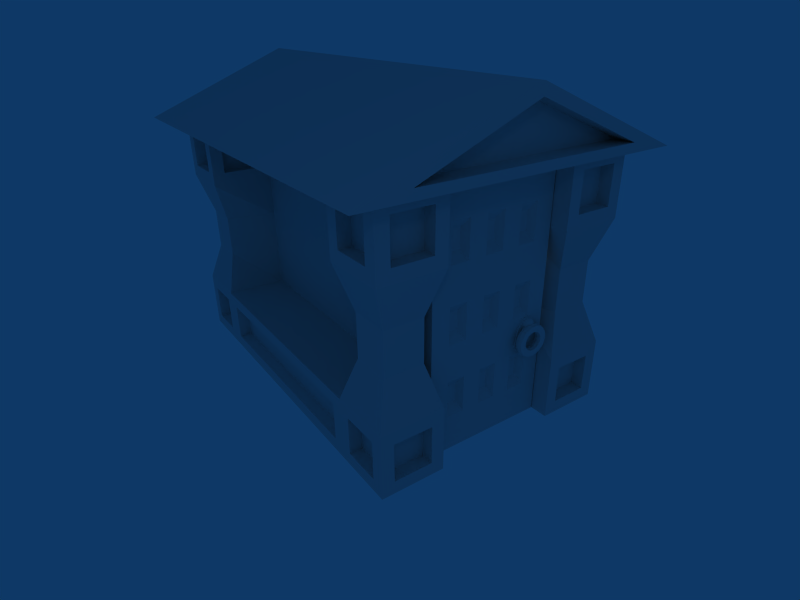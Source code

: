 # Source: mausoleum.blend  (saved by Blender 2.46.0; exported with 4.5.12 LTS)
import bpy
from mathutils import Matrix  # noqa: F401  (used for matrix-valued properties, if any)

bpy.ops.wm.read_factory_settings(use_empty=True)
scene = bpy.context.scene
scene.name = 'Scene'

# ---- collections
col_collection_1 = bpy.data.collections.new('Collection 1'); scene.collection.children.link(col_collection_1)

# ---- materials (node trees are filled in below, after node groups)
mat_material = bpy.data.materials.new('Material')
mat_material.alpha_threshold = 0.0
mat_material.roughness = 0.5
mat_material.line_color = (0.0, 0.0, 0.0, 1.0)

# ---- material node trees

# ---- world
world_world = bpy.data.worlds.new('World'); scene.world = world_world
world_world.color = (0.05656, 0.2208, 0.4)
world_world.use_sun_shadow = False
world_world.sun_shadow_jitter_overblur = 0.0
world_world.cycles.sampling_method = 'MANUAL'
world_world.cycles.sample_map_resolution = 256

# ---- cameras
cam_camera = bpy.data.cameras.new('Camera')
cam_camera.passepartout_alpha = 0.2
cam_camera.clip_end = 100.0
cam_camera.lens = 27.0
cam_camera.ortho_scale = 7.314
cam_camera.show_passepartout = False
cam_camera.show_safe_areas = True
cam_camera.dof.focus_distance = 0.0
cam_camera.dof.aperture_fstop = 128.0

# ---- lights
light_lamp = bpy.data.lights.new('Lamp', 'POINT')
light_lamp.transmission_factor = 0.0
light_lamp.energy = 300.0
light_lamp.shadow_buffer_clip_start = 0.5
light_lamp.shadow_soft_size = 1.0
light_lamp.shadow_maximum_resolution = 0.006
light_lamp.use_absolute_resolution = True
light_lamp.cycles.use_multiple_importance_sampling = False
light_spot = bpy.data.lights.new('Spot', 'POINT')
light_spot.transmission_factor = 0.0
light_spot.cutoff_distance = 30.0
light_spot.energy = 100.0
light_spot.shadow_buffer_clip_start = 1.001
light_spot.shadow_soft_size = 1.0
light_spot.shadow_maximum_resolution = 0.006
light_spot.use_absolute_resolution = True
light_spot.cycles.use_multiple_importance_sampling = False

# ---- meshes
me_cube = bpy.data.meshes.new('Cube')
me_cube.from_pydata([(-3.0, -2.0, 1.0), (-5.0, -2.0, 1.0), (-5.0, 2.384e-07, 1.0), (-3.0, -2.0, 5.0), (-5.0, -2.0, 5.0), (-5.0, 0.0, 5.0), (5.0, 0.0, 5.0), (5.0, -2.0, 5.0), (7.0, -2.0, 5.0), (7.0, -5.364e-07, 5.0), (5.0, -2.0, 1.0), (7.0, -2.0, 1.0), (7.0, -5.96e-08, 1.0), (7.0, 6.0, 1.0), (7.0, 4.0, 1.0), (5.0, 4.0, 1.0), (5.0, 6.0, 1.0), (7.0, 6.0, 5.0), (7.0, 4.0, 5.0), (5.0, 6.0, 5.0), (-5.0, 6.0, 5.0), (-5.0, 4.0, 5.0), (-3.0, 4.0, 5.0), (-3.0, 6.0, 5.0), (-5.0, 6.0, 1.0), (-5.0, 4.0, 1.0), (-3.0, 4.0, 1.0), (-3.0, 6.0, 1.0), (-3.0, 4.0, 7.0), (-3.0, 6.0, 7.0), (-5.0, 6.0, 7.0), (-5.0, 4.0, 7.0), (5.0, 6.0, 7.0), (7.0, 4.0, 7.0), (7.0, 6.0, 7.0), (7.0, -2.0, 7.0), (7.0, -5.364e-07, 7.0), (5.0, 0.0, 7.0), (5.0, -2.0, 7.0), (-5.0, -2.0, 7.0), (-5.0, 0.0, 7.0), (-3.0, -2.0, 7.0), (-3.0, 4.0, -1.0), (-3.0, 6.0, -1.0), (-5.0, 6.0, -1.0), (-5.0, 4.0, -1.0), (5.0, 4.0, -1.0), (5.0, 6.0, -1.0), (7.0, 4.0, -1.0), (7.0, 6.0, -1.0), (7.0, -2.0, -1.0), (7.0, -5.96e-08, -1.0), (5.0, 3.576e-07, -1.0), (5.0, -2.0, -1.0), (-5.0, -2.0, -1.0), (-5.0, 2.384e-07, -1.0), (-3.0, -2.0, -1.0), (-3.0, 4.768e-07, -1.0), (5.0, 4.768e-07, 1.0), (-3.0, -4.768e-07, 5.0), (-3.0, 0.0, 1.0), (5.0, 4.0, 5.0), (-3.0, -4.768e-07, 7.0), (5.0, 4.0, 7.0), (6.434, 3.98, -0.9985), (6.434, -0.01989, -0.9985), (5.634, -0.01989, -0.9985), (5.634, 3.98, -0.9985), (6.434, 3.98, 7.001), (6.434, -0.01989, 7.001), (5.634, -0.01989, 7.001), (5.634, 3.98, 7.001), (6.434, 3.409, -0.9985), (6.434, 2.837, -0.9985), (6.434, 2.266, -0.9985), (6.434, 1.694, -0.9985), (6.434, 1.123, -0.9985), (6.434, 0.5515, -0.9985), (6.434, 0.5515, 7.001), (6.434, 1.123, 7.001), (6.434, 1.694, 7.001), (6.434, 2.266, 7.001), (6.434, 2.837, 7.001), (6.434, 3.409, 7.001), (6.434, -0.01989, 5.859), (6.434, -0.01989, 4.716), (6.434, -0.01989, 3.573), (6.434, -0.01989, 2.43), (6.434, -0.01989, 1.287), (6.434, -0.01989, 0.1443), (6.434, 3.98, 0.1443), (6.434, 3.98, 1.287), (6.434, 3.98, 2.43), (6.434, 3.98, 3.573), (6.434, 3.98, 4.716), (6.434, 3.98, 5.859), (6.434, 3.409, 0.1443), (6.434, 3.409, 1.287), (6.434, 3.409, 2.43), (6.434, 3.409, 3.573), (6.434, 3.409, 4.716), (6.434, 3.409, 5.859), (6.434, 2.837, 0.1443), (6.434, 2.837, 1.287), (6.434, 2.837, 2.43), (6.434, 2.837, 3.573), (6.434, 2.837, 4.716), (6.434, 2.837, 5.859), (6.434, 2.266, 0.1443), (6.434, 2.266, 1.287), (6.434, 2.266, 2.43), (6.434, 2.266, 3.573), (6.434, 2.266, 4.716), (6.434, 2.266, 5.859), (6.434, 1.694, 0.1443), (6.434, 1.694, 1.287), (6.434, 1.694, 2.43), (6.434, 1.694, 3.573), (6.434, 1.694, 4.716), (6.434, 1.694, 5.859), (6.434, 1.123, 0.1443), (6.434, 1.123, 1.287), (6.434, 1.123, 2.43), (6.434, 1.123, 3.573), (6.434, 1.123, 4.716), (6.434, 1.123, 5.859), (6.434, 0.5515, 0.1443), (6.434, 0.5515, 1.287), (6.434, 0.5515, 2.43), (6.434, 0.5515, 3.573), (6.434, 0.5515, 4.716), (6.434, 0.5515, 5.859), (-5.666, 1.98, 9.001), (-5.666, 6.88, 7.001), (-5.666, -2.92, 7.001), (7.634, 1.98, 9.001), (7.634, 6.88, 7.001), (7.634, -2.92, 7.001), (7.634, -1.45, 7.271), (7.634, 5.41, 7.271), (7.634, 1.98, 8.671), (7.034, 1.98, 8.671), (7.034, 5.41, 7.271), (7.034, -1.45, 7.271), (-5.666, -1.46, 7.268), (-5.666, 5.42, 7.268), (-5.666, 1.98, 8.668), (-4.966, 1.98, 8.668), (-4.966, 5.42, 7.268), (-4.966, -1.46, 7.268), (7.0, -0.4, 6.6), (7.0, -1.6, 6.6), (7.0, -0.4, 5.4), (7.0, -1.6, 5.4), (7.0, 5.6, 6.6), (7.0, 4.4, 6.6), (7.0, 4.4, 5.4), (7.0, 5.6, 5.4), (7.0, 5.6, -0.6), (7.0, 4.4, -0.6), (7.0, 4.4, 0.6), (7.0, 5.6, 0.6), (7.0, -0.4, -0.6), (7.0, -1.6, -0.6), (7.0, -0.4, 0.6), (7.0, -1.6, 0.6), (5.4, -2.0, 6.6), (6.6, -2.0, 6.6), (6.6, -2.0, 5.4), (5.4, -2.0, 5.4), (5.4, -2.0, -0.6), (6.6, -2.0, -0.6), (6.6, -2.0, 0.6), (5.4, -2.0, 0.6), (-3.4, -2.0, -0.6), (-4.6, -2.0, -0.6), (-4.6, -2.0, 0.6), (-3.4, -2.0, 0.6), (-3.4, -2.0, 6.6), (-4.6, -2.0, 6.6), (-4.6, -2.0, 5.4), (-3.4, -2.0, 5.4), (-5.0, -0.4, 6.6), (-5.0, -1.6, 6.6), (-5.0, -0.4, 5.4), (-5.0, -1.6, 5.4), (-5.0, -0.4, -0.6), (-5.0, -1.6, -0.6), (-5.0, -0.4, 0.6), (-5.0, -1.6, 0.6), (-5.0, 4.4, -0.6), (-5.0, 5.6, -0.6), (-5.0, 4.4, 0.6), (-5.0, 5.6, 0.6), (-5.0, 4.4, 6.6), (-5.0, 5.6, 6.6), (-5.0, 4.4, 5.4), (-5.0, 5.6, 5.4), (-4.6, 6.0, -0.6), (-3.4, 6.0, -0.6), (-3.4, 6.0, 0.6), (-4.6, 6.0, 0.6), (-4.6, 6.0, 6.6), (-3.4, 6.0, 6.6), (-3.4, 6.0, 5.4), (-4.6, 6.0, 5.4), (6.6, 6.0, -0.6), (5.4, 6.0, -0.6), (5.4, 6.0, 0.6), (6.6, 6.0, 0.6), (6.6, 6.0, 6.6), (5.4, 6.0, 6.6), (5.4, 6.0, 5.4), (6.6, 6.0, 5.4), (6.6, 5.6, 5.4), (5.4, 5.6, 5.4), (5.4, 5.6, 6.6), (6.6, 5.6, 6.6), (6.6, 5.6, 0.6), (5.4, 5.6, 0.6), (5.4, 5.6, -0.6), (6.6, 5.6, -0.6), (-4.6, 5.6, 5.4), (-3.4, 5.6, 6.6), (-4.6, 5.6, 6.6), (-4.6, 5.6, 0.6), (-3.4, 5.6, 0.6), (-3.4, 5.6, -0.6), (-4.6, 5.6, -0.6), (-4.6, -1.6, 5.4), (-4.6, -1.6, 6.6), (-3.4, -1.6, 0.6), (-4.6, -1.6, 0.6), (-4.6, -1.6, -0.6), (-3.4, -1.6, -0.6), (5.4, -1.6, 0.6), (6.6, -1.6, 0.6), (6.6, -1.6, -0.6), (5.4, -1.6, -0.6), (5.4, -1.6, 5.4), (6.6, -1.6, 5.4), (6.6, -1.6, 6.6), (5.4, -1.6, 6.6), (6.6, -0.4, 0.6), (6.6, -0.4, -0.6), (6.6, 4.4, 0.6), (6.6, 4.4, -0.6), (6.6, 4.4, 5.4), (6.6, 4.4, 6.6), (6.6, -0.4, 5.4), (6.6, -0.4, 6.6), (-4.6, 4.4, 5.4), (-4.6, 4.4, 6.6), (-4.6, 4.4, 0.6), (-4.6, 4.4, -0.6), (-4.6, -0.4, 0.6), (-4.6, -0.4, -0.6), (-3.0, -0.4, 6.6), (-3.0, -0.4, 5.4), (-3.0, -1.6, 6.6), (-3.0, -1.6, 5.4), (-3.0, 5.6, 6.6), (-3.0, 4.4, 6.6), (-3.0, 5.6, 5.4), (-3.0, 4.4, 5.4), (-3.4, 4.4, 5.4), (-3.4, 5.6, 5.4), (-3.4, 4.4, 6.6), (-3.4, -1.6, 5.4), (-3.4, -1.6, 6.6), (-3.4, -0.4, 5.4), (-3.4, -0.4, 6.6), (5.0, 4.4, 6.6), (5.0, 4.4, 5.4), (5.0, 5.6, 6.6), (5.0, 5.6, 5.4), (5.0, -1.6, 6.6), (5.0, -0.4, 6.6), (5.0, -1.6, 5.4), (5.0, -0.4, 5.4), (5.4, -0.4, 5.4), (5.4, -0.4, 6.6), (5.4, 4.4, 5.4), (5.4, 4.4, 6.6), (-4.6, 4.0, 6.6), (-3.4, 4.0, 6.6), (-3.4, 4.0, 5.4), (-4.6, 4.0, 5.4), (-3.4, -3.815e-07, 6.6), (-3.4, -3.815e-07, 5.4), (-4.6, -9.537e-08, 6.6), (-4.6, -9.537e-08, 5.4), (-4.6, -0.4, 5.4), (-4.6, -0.4, 6.6), (-3.4, -1.6, 2.333), (-3.4, -1.6, 3.667), (-4.6, -1.6, 2.32), (-4.6, -1.6, 3.66), (-4.6, -0.4, 2.333), (-4.6, -0.4, 3.667), (5.4, -1.6, 3.667), (5.4, -1.6, 2.333), (6.6, -1.6, 3.66), (6.6, -1.6, 2.32), (6.6, -0.38, 3.667), (6.6, -0.38, 2.333), (6.6, 5.6, 2.32), (6.6, 5.6, 3.66), (6.6, 4.4, 2.333), (6.6, 4.4, 3.667), (5.4, 5.6, 2.333), (5.4, 5.6, 3.667), (-4.6, 5.6, 3.66), (-4.6, 5.6, 2.32), (-4.6, 4.4, 3.667), (-4.6, 4.4, 2.333), (-3.0, 4.0, 3.667), (-3.0, 4.0, 2.333), (-3.4, 5.6, 3.667), (-3.4, 5.6, 2.333), (-3.0, -3.179e-07, 3.667), (-3.0, -1.589e-07, 2.333), (5.4, 4.0, 2.333), (5.4, 4.0, 3.667), (5.4, 1.589e-07, 3.667), (5.4, 3.179e-07, 2.333), (-2.6, -2.0, -0.6), (4.6, -2.0, -0.6), (4.6, -2.0, 0.6), (-2.6, -2.0, 0.6), (4.6, 6.0, -0.6), (-2.6, 6.0, -0.6), (-2.6, 6.0, 0.6), (4.6, 6.0, 0.6), (-2.6, -1.6, 0.6), (4.6, -1.6, 0.6), (4.6, -1.6, -0.6), (-2.6, -1.6, -0.6), (4.6, 5.6, 0.6), (-2.6, 5.6, 0.6), (-2.6, 5.6, -0.6), (4.6, 5.6, -0.6), (-5.0, 0.4, -0.6), (-5.0, 3.6, -0.6), (-5.0, 3.6, 0.6), (-5.0, 0.4, 0.6), (-4.6, 0.4, 0.6), (-4.6, 3.6, 0.6), (-4.6, 3.6, -0.6), (-4.6, 0.4, -0.6), (6.234, 0.9801, 0.4301), (6.234, 0.6944, 0.4301), (6.234, 0.6944, 1.001), (6.234, 0.9801, 1.001), (6.234, 0.9801, 5.001), (6.234, 0.6944, 5.001), (6.234, 0.6944, 5.573), (6.234, 0.9801, 5.573), (6.234, 3.266, 0.4301), (6.234, 2.98, 0.4301), (6.234, 2.98, 1.001), (6.234, 3.266, 1.001), (6.234, 3.266, 5.001), (6.234, 2.98, 5.001), (6.234, 2.98, 5.573), (6.234, 3.266, 5.573), (6.234, 0.9801, 2.716), (6.234, 0.6944, 2.716), (6.234, 0.6944, 3.287), (6.234, 0.9801, 3.287), (6.234, 2.123, 0.4301), (6.234, 1.837, 0.4301), (6.234, 1.837, 1.001), (6.234, 2.123, 1.001), (6.234, 2.123, 2.716), (6.234, 1.837, 2.716), (6.234, 1.837, 3.287), (6.234, 2.123, 3.287), (6.234, 2.123, 5.001), (6.234, 1.837, 5.001), (6.234, 1.837, 5.573), (6.234, 2.123, 5.573), (6.234, 3.266, 2.716), (6.234, 2.98, 2.716), (6.234, 2.98, 3.287), (6.234, 3.266, 3.287), (6.578, 3.731, 2.117), (6.578, 3.858, 1.898), (6.578, 3.858, 1.644), (6.578, 3.731, 1.424), (6.578, 3.512, 1.298), (6.578, 3.258, 1.298), (6.578, 3.038, 1.424), (6.578, 2.911, 1.644), (6.578, 2.911, 1.898), (6.578, 3.038, 2.117), (6.578, 3.258, 2.244), (6.578, 3.512, 2.244), (6.774, 3.731, 2.117), (6.774, 3.858, 1.898), (6.774, 3.858, 1.644), (6.774, 3.731, 1.424), (6.774, 3.512, 1.298), (6.774, 3.258, 1.298), (6.774, 3.038, 1.424), (6.774, 2.911, 1.644), (6.774, 2.911, 1.898), (6.774, 3.038, 2.117), (6.774, 3.258, 2.244), (6.774, 3.512, 2.244), (6.774, 3.593, 1.979), (6.774, 3.461, 2.055), (6.774, 3.309, 2.055), (6.774, 3.177, 1.979), (6.774, 3.101, 1.695), (6.774, 3.309, 1.487), (6.774, 3.461, 1.487), (6.774, 3.593, 1.563), (6.774, 3.669, 1.695), (6.774, 3.669, 1.847), (6.578, 3.593, 1.979), (6.578, 3.669, 1.847), (6.578, 3.669, 1.695), (6.578, 3.461, 1.487), (6.578, 3.309, 1.487), (6.578, 3.177, 1.563), (6.578, 3.101, 1.695), (6.578, 3.101, 1.847), (6.578, 3.177, 1.979), (6.578, 3.309, 2.055), (6.578, 3.461, 2.055), (6.578, 3.593, 1.563), (6.774, 3.177, 1.563), (6.774, 3.101, 1.847), (6.569, 3.802, 2.012), (6.784, 3.802, 2.012), (6.569, 3.867, 1.771), (6.784, 3.867, 1.771), (6.569, 3.802, 1.53), (6.784, 3.802, 1.53), (6.569, 3.626, 1.353), (6.784, 3.626, 1.353), (6.569, 3.385, 1.289), (6.784, 3.385, 1.289), (6.569, 3.144, 1.353), (6.784, 3.144, 1.353), (6.569, 2.967, 1.53), (6.784, 2.967, 1.53), (6.569, 2.902, 1.771), (6.784, 2.902, 1.771), (6.569, 2.967, 2.012), (6.784, 2.967, 2.012), (6.569, 3.144, 2.188), (6.784, 3.144, 2.188), (6.569, 3.385, 2.253), (6.784, 3.385, 2.253), (6.569, 3.626, 2.188), (6.784, 3.626, 2.188), (6.676, 3.886, 1.905), (6.676, 3.751, 2.138), (6.676, 3.886, 1.637), (6.676, 3.751, 1.404), (6.676, 3.519, 1.27), (6.676, 3.25, 1.27), (6.676, 3.018, 1.404), (6.676, 2.884, 1.637), (6.676, 2.884, 1.905), (6.676, 3.018, 2.138), (6.676, 3.25, 2.272), (6.676, 3.519, 2.272), (6.803, 3.486, 2.149), (6.769, 3.529, 2.021), (6.803, 3.662, 2.048), (6.803, 3.283, 2.149), (6.769, 3.385, 2.06), (6.803, 3.108, 2.048), (6.769, 3.24, 2.021), (6.803, 3.006, 1.669), (6.803, 3.283, 1.392), (6.803, 3.486, 1.392), (6.769, 3.385, 1.481), (6.803, 3.662, 1.494), (6.769, 3.529, 1.52), (6.803, 3.763, 1.669), (6.769, 3.635, 1.626), (6.803, 3.763, 1.872), (6.769, 3.674, 1.771), (6.769, 3.635, 1.915), (6.676, 3.572, 1.958), (6.584, 3.635, 1.915), (6.676, 3.641, 1.84), (6.584, 3.674, 1.771), (6.676, 3.641, 1.702), (6.676, 3.453, 1.514), (6.584, 3.385, 1.481), (6.676, 3.316, 1.514), (6.584, 3.24, 1.52), (6.584, 3.134, 1.626), (6.676, 3.128, 1.702), (6.584, 3.095, 1.771), (6.584, 3.134, 1.915), (6.676, 3.197, 1.958), (6.584, 3.24, 2.021), (6.676, 3.316, 2.027), (6.584, 3.385, 2.06), (6.676, 3.453, 2.027), (6.584, 3.529, 2.021), (6.55, 3.662, 1.494), (6.769, 3.134, 1.915), (6.769, 3.095, 1.771), (6.676, 3.128, 1.84), (6.769, 3.134, 1.626), (6.769, 3.24, 1.52), (6.676, 3.197, 1.583), (6.676, 3.572, 1.583), (6.55, 3.763, 1.872), (6.55, 3.763, 1.669), (6.584, 3.635, 1.626), (6.584, 3.529, 1.52), (6.55, 3.486, 1.392), (6.55, 3.283, 1.392), (6.55, 3.108, 1.494), (6.55, 3.006, 1.669), (6.55, 3.006, 1.872), (6.55, 3.108, 2.048), (6.55, 3.283, 2.149), (6.55, 3.486, 2.149), (6.55, 3.662, 2.048), (6.803, 3.108, 1.494), (6.803, 3.006, 1.872), (6.676, 3.829, 2.028), (6.676, 3.898, 1.771), (6.676, 3.829, 1.514), (6.676, 3.642, 1.326), (6.676, 3.385, 1.257), (6.676, 3.128, 1.326), (6.676, 2.94, 1.514), (6.676, 2.871, 1.771), (6.676, 2.94, 2.028), (6.676, 3.128, 2.216), (6.676, 3.385, 2.284), (6.676, 3.642, 2.216), (6.803, 3.574, 2.099), (6.803, 3.385, 2.149), (6.803, 3.195, 2.099), (6.803, 3.057, 1.96), (6.803, 3.006, 1.771), (6.803, 3.057, 1.581), (6.803, 3.195, 1.443), (6.803, 3.385, 1.392), (6.803, 3.574, 1.443), (6.803, 3.713, 1.581), (6.803, 3.763, 1.771), (6.803, 3.713, 1.96), (6.676, 3.615, 1.904), (6.676, 3.651, 1.771), (6.676, 3.615, 1.638), (6.676, 3.518, 1.54), (6.676, 3.385, 1.504), (6.676, 3.252, 1.54), (6.676, 3.154, 1.638), (6.676, 3.118, 1.771), (6.676, 3.154, 1.904), (6.676, 3.252, 2.002), (6.676, 3.385, 2.037), (6.676, 3.518, 2.002), (6.55, 3.574, 2.099), (6.55, 3.385, 2.149), (6.55, 3.195, 2.099), (6.55, 3.057, 1.96), (6.55, 3.006, 1.771), (6.55, 3.057, 1.581), (6.55, 3.195, 1.443), (6.55, 3.385, 1.392), (6.55, 3.574, 1.443), (6.55, 3.713, 1.581), (6.55, 3.763, 1.771), (6.55, 3.713, 1.96), (6.611, 3.243, 2.226), (6.663, 3.337, 2.246), (6.643, 3.292, 2.265), (6.611, 3.254, 2.28), (6.57, 3.225, 2.293), (6.521, 3.206, 2.3), (6.47, 3.2, 2.303), (6.47, 3.243, 2.368), (6.521, 3.248, 2.363), (6.57, 3.262, 2.349), (6.611, 3.285, 2.326), (6.643, 3.314, 2.297), (6.663, 3.348, 2.263), (6.663, 3.365, 2.274), (6.643, 3.346, 2.319), (6.611, 3.331, 2.357), (6.57, 3.318, 2.386), (6.521, 3.311, 2.405), (6.47, 3.308, 2.411), (6.47, 3.385, 2.426), (6.521, 3.385, 2.42), (6.57, 3.385, 2.4), (6.611, 3.385, 2.368), (6.643, 3.385, 2.326), (6.663, 3.385, 2.278), (6.663, 3.405, 2.274), (6.643, 3.423, 2.319), (6.611, 3.439, 2.357), (6.57, 3.451, 2.386), (6.521, 3.459, 2.405), (6.47, 3.461, 2.411), (6.47, 3.526, 2.368), (6.521, 3.521, 2.363), (6.57, 3.507, 2.349), (6.611, 3.485, 2.326), (6.643, 3.455, 2.297), (6.663, 3.421, 2.263), (6.663, 3.433, 2.246), (6.643, 3.477, 2.265), (6.611, 3.515, 2.28), (6.57, 3.545, 2.293), (6.521, 3.563, 2.3), (6.47, 3.57, 2.303), (6.47, 3.585, 2.226), (6.521, 3.578, 2.226), (6.57, 3.558, 2.226), (6.611, 3.526, 2.226), (6.643, 3.485, 2.226), (6.663, 3.436, 2.226), (6.663, 3.433, 2.207), (6.643, 3.477, 2.188), (6.611, 3.515, 2.172), (6.57, 3.545, 2.16), (6.521, 3.563, 2.152), (6.47, 3.57, 2.15), (6.47, 3.526, 2.085), (6.521, 3.521, 2.09), (6.57, 3.507, 2.104), (6.611, 3.485, 2.126), (6.643, 3.455, 2.156), (6.663, 3.421, 2.19), (6.67, 3.385, 2.226), (6.663, 3.405, 2.179), (6.643, 3.423, 2.134), (6.611, 3.439, 2.096), (6.57, 3.451, 2.066), (6.521, 3.459, 2.048), (6.47, 3.461, 2.042), (6.47, 3.385, 2.026), (6.521, 3.385, 2.033), (6.57, 3.385, 2.053), (6.611, 3.385, 2.085), (6.643, 3.385, 2.126), (6.663, 3.385, 2.175), (6.663, 3.365, 2.179), (6.643, 3.346, 2.134), (6.611, 3.331, 2.096), (6.57, 3.318, 2.066), (6.521, 3.311, 2.048), (6.47, 3.308, 2.042), (6.47, 3.243, 2.085), (6.521, 3.248, 2.09), (6.57, 3.262, 2.104), (6.611, 3.285, 2.126), (6.643, 3.314, 2.156), (6.663, 3.348, 2.19), (6.663, 3.337, 2.207), (6.643, 3.292, 2.188), (6.611, 3.254, 2.172), (6.57, 3.225, 2.16), (6.521, 3.206, 2.152), (6.47, 3.2, 2.15), (6.47, 3.185, 2.226), (6.521, 3.192, 2.226), (6.57, 3.212, 2.226), (6.643, 3.285, 2.226), (6.663, 3.333, 2.226), (6.476, 3.732, 2.076), (6.476, 3.037, 2.076), (6.476, 3.245, 2.426), (6.476, 3.525, 2.426), (6.476, 2.965, 1.566), (6.476, 3.805, 1.566), (6.476, 3.235, 1.266), (6.476, 3.535, 1.266), (6.426, 3.535, 1.266), (6.426, 3.235, 1.266), (6.426, 3.805, 1.566), (6.426, 2.965, 1.566), (6.426, 3.525, 2.426), (6.426, 3.245, 2.426), (6.426, 3.037, 2.076), (6.426, 3.732, 2.076)], [], [(61, 18, 33, 63), (9, 6, 37, 36), (29, 30, 31, 28), (34, 32, 63, 33), (36, 37, 38, 35), (62, 40, 39, 41), (14, 15, 46, 48), (58, 12, 51, 52), (43, 42, 45, 44), (49, 48, 46, 47), (51, 50, 53, 52), (57, 56, 54, 55), (52, 53, 56, 57), (58, 52, 57, 60), (60, 0, 10, 58), (46, 15, 26, 42), (47, 46, 42, 43), (15, 16, 27, 26), (45, 42, 57, 55), (42, 26, 60, 57), (26, 25, 2, 60), (6, 37, 62, 59), (59, 62, 28, 22), (22, 28, 63, 61), (66, 70, 71, 67), (74, 75, 66, 67), (64, 72, 67), (77, 65, 66), (72, 73, 67), (76, 77, 66), (73, 74, 67), (75, 76, 66), (80, 81, 71, 70), (69, 78, 70), (83, 68, 71), (78, 79, 70), (82, 83, 71), (79, 80, 70), (81, 82, 71), (95, 68, 83, 101), (94, 95, 101, 100), (93, 94, 100, 99), (92, 93, 99, 98), (91, 92, 98, 97), (90, 91, 97, 96), (64, 90, 96, 72), (101, 83, 82, 107), (99, 100, 106, 105), (97, 98, 104, 103), (72, 96, 102, 73), (107, 82, 81, 113), (106, 107, 113, 112), (105, 106, 112, 111), (104, 105, 111, 110), (103, 104, 110, 109), (102, 103, 109, 108), (73, 102, 108, 74), (113, 81, 80, 119), (111, 112, 118, 117), (109, 110, 116, 115), (74, 108, 114, 75), (119, 80, 79, 125), (118, 119, 125, 124), (117, 118, 124, 123), (116, 117, 123, 122), (115, 116, 122, 121), (114, 115, 121, 120), (75, 114, 120, 76), (125, 79, 78, 131), (123, 124, 130, 129), (121, 122, 128, 127), (76, 120, 126, 77), (131, 78, 69, 84), (130, 131, 84, 85), (129, 130, 85, 86), (128, 129, 86, 87), (127, 128, 87, 88), (126, 127, 88, 89), (77, 126, 89, 65), (87, 86, 70, 66), (65, 89, 66), (84, 69, 70), (89, 88, 66), (85, 84, 70), (88, 87, 66), (86, 85, 70), (93, 92, 67, 71), (68, 95, 71), (90, 64, 67), (95, 94, 71), (91, 90, 67), (94, 93, 71), (92, 91, 67), (28, 62, 37, 63), (63, 37, 70, 71), (132, 135, 136, 133), (133, 136, 137, 134), (134, 137, 135, 132), (135, 137, 138, 140), (137, 136, 139, 138), (136, 135, 140, 139), (139, 140, 141, 142), (138, 139, 142, 143), (140, 138, 143, 141), (141, 143, 142), (134, 132, 146, 144), (132, 133, 145, 146), (133, 134, 144, 145), (145, 144, 149, 148), (146, 145, 148, 147), (144, 146, 147, 149), (149, 147, 148), (35, 8, 153, 151), (36, 35, 151, 150), (9, 36, 150, 152), (8, 9, 152, 153), (34, 33, 155, 154), (17, 34, 154, 157), (33, 18, 156, 155), (18, 17, 157, 156), (48, 49, 158, 159), (49, 13, 161, 158), (14, 48, 159, 160), (13, 14, 160, 161), (51, 12, 164, 162), (50, 51, 162, 163), (11, 50, 163, 165), (12, 11, 165, 164), (38, 7, 169, 166), (35, 38, 166, 167), (8, 35, 167, 168), (7, 8, 168, 169), (53, 50, 171, 170), (10, 53, 170, 173), (50, 11, 172, 171), (11, 10, 173, 172), (56, 0, 177, 174), (54, 56, 174, 175), (1, 54, 175, 176), (0, 1, 176, 177), (41, 39, 179, 178), (3, 41, 178, 181), (39, 4, 180, 179), (4, 3, 181, 180), (40, 5, 184, 182), (39, 40, 182, 183), (4, 39, 183, 185), (5, 4, 185, 184), (54, 1, 189, 187), (55, 54, 187, 186), (2, 55, 186, 188), (1, 2, 188, 189), (44, 45, 190, 191), (45, 25, 192, 190), (24, 44, 191, 193), (25, 24, 193, 192), (31, 30, 195, 194), (21, 31, 194, 196), (30, 20, 197, 195), (20, 21, 196, 197), (44, 24, 201, 198), (43, 44, 198, 199), (27, 43, 199, 200), (24, 27, 200, 201), (30, 29, 203, 202), (20, 30, 202, 205), (29, 23, 204, 203), (23, 20, 205, 204), (49, 47, 207, 206), (13, 49, 206, 209), (47, 16, 208, 207), (16, 13, 209, 208), (34, 17, 213, 210), (32, 34, 210, 211), (19, 32, 211, 212), (17, 19, 212, 213), (213, 212, 215, 214), (212, 211, 216, 215), (211, 210, 217, 216), (210, 213, 214, 217), (208, 209, 218, 219), (207, 208, 219, 220), (209, 206, 221, 218), (206, 207, 220, 221), (204, 205, 222, 266), (203, 204, 266, 223), (205, 202, 224, 222), (202, 203, 223, 224), (201, 200, 226, 225), (200, 199, 227, 226), (199, 198, 228, 227), (198, 201, 225, 228), (225, 226, 227, 228), (266, 222, 224, 223), (219, 218, 221, 220), (214, 215, 216, 217), (180, 181, 268, 229), (179, 180, 229, 230), (181, 178, 269, 268), (178, 179, 230, 269), (177, 176, 232, 231), (176, 175, 233, 232), (175, 174, 234, 233), (174, 177, 231, 234), (172, 173, 235, 236), (171, 172, 236, 237), (173, 170, 238, 235), (170, 171, 237, 238), (169, 168, 240, 239), (168, 167, 241, 240), (167, 166, 242, 241), (166, 169, 239, 242), (239, 240, 241, 242), (236, 235, 238, 237), (231, 232, 233, 234), (229, 268, 269, 230), (164, 165, 236, 243), (165, 163, 237, 236), (163, 162, 244, 237), (162, 164, 243, 244), (161, 160, 245, 218), (160, 159, 246, 245), (158, 161, 218, 221), (159, 158, 221, 246), (156, 157, 214, 247), (155, 156, 247, 248), (157, 154, 217, 214), (154, 155, 248, 217), (153, 152, 249, 240), (152, 150, 250, 249), (150, 151, 241, 250), (151, 153, 240, 241), (240, 249, 250, 241), (247, 214, 217, 248), (218, 245, 246, 221), (243, 236, 237, 244), (197, 196, 251, 222), (195, 197, 222, 224), (196, 194, 252, 251), (194, 195, 224, 252), (192, 193, 225, 253), (193, 191, 228, 225), (190, 192, 253, 254), (191, 190, 254, 228), (189, 188, 255, 232), (188, 186, 256, 255), (186, 187, 233, 256), (187, 189, 232, 233), (184, 185, 229, 292), (185, 183, 230, 229), (183, 182, 293, 230), (182, 184, 292, 293), (292, 229, 230, 293), (232, 255, 256, 233), (253, 225, 228, 254), (222, 251, 252, 224), (3, 59, 258, 260), (62, 41, 259, 257), (59, 62, 257, 258), (41, 3, 260, 259), (28, 22, 264, 262), (29, 28, 262, 261), (23, 29, 261, 263), (22, 23, 263, 264), (264, 263, 266, 265), (263, 261, 223, 266), (261, 262, 267, 223), (262, 264, 265, 267), (259, 260, 268, 269), (258, 257, 271, 270), (257, 259, 269, 271), (260, 258, 270, 268), (268, 270, 271, 269), (265, 266, 223, 267), (19, 61, 273, 275), (63, 32, 274, 272), (61, 63, 272, 273), (32, 19, 275, 274), (38, 37, 277, 276), (7, 38, 276, 278), (37, 6, 279, 277), (6, 7, 278, 279), (279, 278, 239, 280), (277, 279, 280, 281), (278, 276, 242, 239), (276, 277, 281, 242), (274, 275, 215, 216), (273, 272, 283, 282), (272, 274, 216, 283), (275, 273, 282, 215), (215, 282, 283, 216), (280, 239, 242, 281), (31, 21, 287, 284), (28, 31, 284, 285), (22, 28, 285, 286), (21, 22, 286, 287), (287, 286, 265, 251), (286, 285, 267, 265), (285, 284, 252, 267), (284, 287, 251, 252), (251, 265, 267, 252), (59, 5, 291, 289), (40, 62, 288, 290), (62, 59, 289, 288), (5, 40, 290, 291), (291, 290, 293, 292), (288, 289, 270, 271), (290, 288, 271, 293), (289, 291, 292, 270), (270, 292, 293, 271), (294, 0, 60, 321), (321, 320, 295, 294), (320, 59, 3, 295), (0, 294, 296, 1), (294, 295, 297, 296), (295, 3, 4, 297), (1, 296, 298, 2), (296, 297, 299, 298), (297, 4, 5, 299), (59, 320, 299, 5), (320, 321, 298, 299), (321, 60, 2, 298), (9, 304, 324, 6), (304, 305, 325, 324), (305, 12, 58, 325), (10, 301, 325, 58), (301, 300, 324, 325), (300, 7, 6, 324), (11, 303, 301, 10), (303, 302, 300, 301), (302, 8, 7, 300), (12, 305, 303, 11), (305, 304, 302, 303), (304, 9, 8, 302), (13, 306, 308, 14), (306, 307, 309, 308), (307, 17, 18, 309), (14, 308, 322, 15), (308, 309, 323, 322), (309, 18, 61, 323), (15, 322, 310, 16), (322, 323, 311, 310), (323, 61, 19, 311), (17, 307, 311, 19), (307, 306, 310, 311), (306, 13, 16, 310), (23, 318, 312, 20), (318, 319, 313, 312), (319, 27, 24, 313), (25, 315, 313, 24), (315, 314, 312, 313), (314, 21, 20, 312), (26, 317, 315, 25), (317, 316, 314, 315), (316, 22, 21, 314), (27, 319, 317, 26), (319, 318, 316, 317), (318, 23, 22, 316), (60, 58, 325, 321), (321, 325, 324, 320), (320, 324, 6, 59), (26, 60, 321, 317), (317, 321, 320, 316), (316, 320, 59, 22), (22, 61, 323, 316), (316, 323, 322, 317), (317, 322, 15, 26), (56, 53, 327, 326), (10, 0, 329, 328), (0, 56, 326, 329), (53, 10, 328, 327), (47, 43, 331, 330), (27, 16, 333, 332), (16, 47, 330, 333), (43, 27, 332, 331), (327, 328, 335, 336), (329, 326, 337, 334), (328, 329, 334, 335), (326, 327, 336, 337), (336, 335, 334, 337), (331, 332, 339, 340), (333, 330, 341, 338), (332, 333, 338, 339), (330, 331, 340, 341), (338, 341, 340, 339), (2, 25, 344, 345), (45, 55, 342, 343), (55, 2, 345, 342), (25, 45, 343, 344), (344, 343, 348, 347), (342, 345, 346, 349), (343, 342, 349, 348), (345, 344, 347, 346), (347, 348, 349, 346), (126, 120, 350, 351), (127, 126, 351, 352), (121, 127, 352, 353), (130, 124, 354, 355), (131, 130, 355, 356), (125, 131, 356, 357), (120, 121, 353, 350), (124, 125, 357, 354), (102, 96, 358, 359), (103, 102, 359, 360), (97, 103, 360, 361), (106, 100, 362, 363), (107, 106, 363, 364), (101, 107, 364, 365), (96, 97, 361, 358), (100, 101, 365, 362), (350, 353, 352, 351), (354, 357, 356, 355), (358, 361, 360, 359), (362, 365, 364, 363), (128, 122, 366, 367), (129, 128, 367, 368), (123, 129, 368, 369), (122, 123, 369, 366), (114, 108, 370, 371), (115, 114, 371, 372), (109, 115, 372, 373), (116, 110, 374, 375), (117, 116, 375, 376), (111, 117, 376, 377), (118, 112, 378, 379), (119, 118, 379, 380), (113, 119, 380, 381), (108, 109, 373, 370), (110, 111, 377, 374), (112, 113, 381, 378), (104, 98, 382, 383), (105, 104, 383, 384), (99, 105, 384, 385), (98, 99, 385, 382), (366, 369, 368, 367), (370, 373, 372, 371), (374, 377, 376, 375), (378, 381, 380, 379), (382, 385, 384, 383), (459, 398, 435, 530), (386, 459, 530, 434), (530, 435, 399, 458), (434, 530, 458, 387), (458, 399, 437, 531), (387, 458, 531, 436), (531, 437, 400, 460), (436, 531, 460, 388), (460, 400, 439, 532), (388, 460, 532, 438), (532, 439, 401, 461), (438, 532, 461, 389), (461, 401, 441, 533), (389, 461, 533, 440), (533, 441, 402, 462), (440, 533, 462, 390), (462, 402, 443, 534), (390, 462, 534, 442), (534, 443, 403, 463), (442, 534, 463, 391), (463, 403, 445, 535), (391, 463, 535, 444), (535, 445, 404, 464), (444, 535, 464, 392), (464, 404, 447, 536), (392, 464, 536, 446), (536, 447, 405, 465), (446, 536, 465, 393), (465, 405, 449, 537), (393, 465, 537, 448), (537, 449, 406, 466), (448, 537, 466, 394), (466, 406, 451, 538), (394, 466, 538, 450), (538, 451, 407, 467), (450, 538, 467, 395), (467, 407, 453, 539), (395, 467, 539, 452), (539, 453, 408, 468), (452, 539, 468, 396), (468, 408, 455, 540), (396, 468, 540, 454), (540, 455, 409, 469), (454, 540, 469, 397), (469, 409, 457, 541), (397, 469, 541, 456), (541, 457, 398, 459), (456, 541, 459, 386), (457, 409, 470, 542), (398, 457, 542, 472), (542, 470, 411, 471), (472, 542, 471, 410), (455, 408, 473, 543), (409, 455, 543, 470), (543, 473, 412, 474), (470, 543, 474, 411), (453, 407, 475, 544), (408, 453, 544, 473), (544, 475, 413, 476), (473, 544, 476, 412), (451, 406, 529, 545), (407, 451, 545, 475), (545, 529, 433, 508), (475, 545, 508, 413), (449, 405, 477, 546), (406, 449, 546, 529), (546, 477, 414, 509), (529, 546, 509, 433), (447, 404, 528, 547), (405, 447, 547, 477), (547, 528, 432, 511), (477, 547, 511, 414), (445, 403, 478, 548), (404, 445, 548, 528), (548, 478, 415, 512), (528, 548, 512, 432), (443, 402, 479, 549), (403, 443, 549, 478), (549, 479, 416, 480), (478, 549, 480, 415), (441, 401, 481, 550), (402, 441, 550, 479), (550, 481, 417, 482), (479, 550, 482, 416), (439, 400, 483, 551), (401, 439, 551, 481), (551, 483, 418, 484), (481, 551, 484, 417), (437, 399, 485, 552), (400, 437, 552, 483), (552, 485, 419, 486), (483, 552, 486, 418), (435, 398, 472, 553), (399, 435, 553, 485), (553, 472, 410, 487), (485, 553, 487, 419), (487, 410, 488, 554), (419, 487, 554, 490), (554, 488, 420, 489), (490, 554, 489, 421), (486, 419, 490, 555), (418, 486, 555, 492), (555, 490, 421, 491), (492, 555, 491, 422), (484, 418, 492, 556), (417, 484, 556, 514), (556, 492, 422, 517), (514, 556, 517, 431), (482, 417, 514, 557), (416, 482, 557, 493), (557, 514, 431, 518), (493, 557, 518, 423), (480, 416, 493, 558), (415, 480, 558, 495), (558, 493, 423, 494), (495, 558, 494, 424), (512, 415, 495, 559), (432, 512, 559, 513), (559, 495, 424, 496), (513, 559, 496, 425), (511, 432, 513, 560), (414, 511, 560, 498), (560, 513, 425, 497), (498, 560, 497, 426), (509, 414, 498, 561), (433, 509, 561, 510), (561, 498, 426, 499), (510, 561, 499, 427), (508, 433, 510, 562), (413, 508, 562, 501), (562, 510, 427, 500), (501, 562, 500, 428), (476, 413, 501, 563), (412, 476, 563, 503), (563, 501, 428, 502), (503, 563, 502, 429), (474, 412, 503, 564), (411, 474, 564, 505), (564, 503, 429, 504), (505, 564, 504, 430), (471, 411, 505, 565), (410, 471, 565, 488), (565, 505, 430, 506), (488, 565, 506, 420), (456, 386, 527, 566), (397, 456, 566, 526), (566, 527, 420, 506), (526, 566, 506, 430), (454, 397, 526, 567), (396, 454, 567, 525), (567, 526, 430, 504), (525, 567, 504, 429), (452, 396, 525, 568), (395, 452, 568, 524), (568, 525, 429, 502), (524, 568, 502, 428), (450, 395, 524, 569), (394, 450, 569, 523), (569, 524, 428, 500), (523, 569, 500, 427), (448, 394, 523, 570), (393, 448, 570, 522), (570, 523, 427, 499), (522, 570, 499, 426), (446, 393, 522, 571), (392, 446, 571, 521), (571, 522, 426, 497), (521, 571, 497, 425), (444, 392, 521, 572), (391, 444, 572, 520), (572, 521, 425, 496), (520, 572, 496, 424), (442, 391, 520, 573), (390, 442, 573, 519), (573, 520, 424, 494), (519, 573, 494, 423), (440, 390, 519, 574), (389, 440, 574, 507), (574, 519, 423, 518), (507, 574, 518, 431), (438, 389, 507, 575), (388, 438, 575, 516), (575, 507, 431, 517), (516, 575, 517, 422), (436, 388, 516, 576), (387, 436, 576, 515), (576, 516, 422, 491), (515, 576, 491, 421), (434, 387, 515, 577), (386, 434, 577, 527), (577, 515, 421, 489), (527, 577, 489, 420), (639, 579, 674), (674, 579, 580, 673), (673, 580, 581, 578), (578, 581, 582, 672), (672, 582, 583, 671), (671, 583, 584, 670), (583, 586, 585, 584), (582, 587, 586, 583), (581, 588, 587, 582), (580, 589, 588, 581), (579, 590, 589, 580), (639, 590, 579), (639, 591, 590), (590, 591, 592, 589), (589, 592, 593, 588), (588, 593, 594, 587), (587, 594, 595, 586), (586, 595, 596, 585), (595, 598, 597, 596), (594, 599, 598, 595), (593, 600, 599, 594), (592, 601, 600, 593), (591, 602, 601, 592), (639, 602, 591), (639, 603, 602), (602, 603, 604, 601), (601, 604, 605, 600), (600, 605, 606, 599), (599, 606, 607, 598), (598, 607, 608, 597), (607, 610, 609, 608), (606, 611, 610, 607), (605, 612, 611, 606), (604, 613, 612, 605), (603, 614, 613, 604), (639, 614, 603), (639, 615, 614), (614, 615, 616, 613), (613, 616, 617, 612), (612, 617, 618, 611), (611, 618, 619, 610), (610, 619, 620, 609), (619, 622, 621, 620), (618, 623, 622, 619), (617, 624, 623, 618), (616, 625, 624, 617), (615, 626, 625, 616), (639, 626, 615), (639, 627, 626), (626, 627, 628, 625), (625, 628, 629, 624), (624, 629, 630, 623), (623, 630, 631, 622), (622, 631, 632, 621), (631, 634, 633, 632), (630, 635, 634, 631), (629, 636, 635, 630), (628, 637, 636, 629), (627, 638, 637, 628), (639, 638, 627), (639, 640, 638), (638, 640, 641, 637), (637, 641, 642, 636), (636, 642, 643, 635), (635, 643, 644, 634), (634, 644, 645, 633), (644, 647, 646, 645), (643, 648, 647, 644), (642, 649, 648, 643), (641, 650, 649, 642), (640, 651, 650, 641), (639, 651, 640), (639, 652, 651), (651, 652, 653, 650), (650, 653, 654, 649), (649, 654, 655, 648), (648, 655, 656, 647), (647, 656, 657, 646), (656, 659, 658, 657), (655, 660, 659, 656), (654, 661, 660, 655), (653, 662, 661, 654), (652, 663, 662, 653), (639, 663, 652), (639, 664, 663), (663, 664, 665, 662), (662, 665, 666, 661), (661, 666, 667, 660), (660, 667, 668, 659), (659, 668, 669, 658), (668, 671, 670, 669), (667, 672, 671, 668), (666, 578, 672, 667), (665, 673, 578, 666), (664, 674, 673, 665), (639, 674, 664), (677, 676, 675, 678), (675, 676, 679, 680), (680, 679, 681, 682), (680, 682, 683, 685), (682, 681, 684, 683), (681, 679, 686, 684), (675, 680, 685, 690), (679, 676, 689, 686), (677, 678, 687, 688), (678, 675, 690, 687), (676, 677, 688, 689), (690, 689, 688, 687), (686, 689, 690, 685), (684, 686, 685, 683)])
_uv = me_cube.uv_layers.new(name='UVTex')
_uv.uv.foreach_set('vector', [0.4891, -2.678, 0.4386, -2.592, 0.4361, -2.732, 0.4368, -3.011, 0.4389, 2.968, 0.4891, 2.997, 0.4605, 3.524, 0.4358, 3.114, 0.06996, -1.336, 0.07108, -1.271, 0.06473, -1.231, 0.03797, -1.369, 0.4256, -2.718, 0.4207, -2.782, 0.4368, -3.011, 0.4361, -2.732, 0.4358, 3.114, 0.4605, 3.524, 0.4209, 3.214, 0.4243, 3.123, 0.02058, 1.431, 0.04623, 1.279, 0.05269, 1.319, 0.05231, 1.386, 0.4026, -1.881, 0.4343, -1.575, 0.3819, -1.521, 0.3856, -1.763, 0.4355, 1.895, 0.398, 2.192, 0.3799, 2.046, 0.3818, 1.822, 0.2591, -0.9183, 0.2776, -0.3977, 0.2136, -0.311, 0.2128, -0.702, 0.3711, -1.812, 0.3856, -1.763, 0.3819, -1.521, 0.3461, -1.69, 0.3799, 2.046, 0.3655, 2.108, 0.3409, 1.941, 0.3818, 1.822, 0.2739, 0.6705, 0.2445, 1.138, 0.204, 0.8645, 0.2059, 0.4894, 0.3818, 1.822, 0.3409, 1.941, 0.2445, 1.138, 0.2739, 0.6705, 0.4355, 1.895, 0.3818, 1.822, 0.2739, 0.6705, 0.3327, 0.544, 0.1548, 1.826, 0.1814, 1.503, 0.3018, 2.419, 0.2704, 2.741, 0.3819, -1.521, 0.4343, -1.575, 0.3279, -0.2879, 0.2776, -0.3977, 0.3461, -1.69, 0.3819, -1.521, 0.2776, -0.3977, 0.2591, -0.9183, 0.2969, -2.43, 0.3206, -2.104, 0.2003, -1.372, 0.1806, -1.734, 0.2136, -0.311, 0.2776, -0.3977, 0.2739, 0.6705, 0.2059, 0.4894, 0.2776, -0.3977, 0.3279, -0.2879, 0.3327, 0.544, 0.2739, 0.6705, 0.08871, -0.3432, 0.145, -0.4163, 0.1379, 0.5066, 0.08059, 0.3604, 0.1288, -0.02346, 0.1903, -0.02346, 0.1903, 1.315, 0.1288, 1.315, 0.1903, 1.65, 0.1903, 1.315, 0.3133, 1.315, 0.3133, 1.65, 0.2075, 1.2, 0.07835, 1.2, 0.07835, -0.1379, 0.2075, -0.1379, 0.7421, 0.2184, 0.7329, 0.8411, 0.6415, 0.8168, 0.6506, 0.1884, 0.6998, 0.5609, 0.7219, 0.5795, 0.7516, 0.6723, 0.6602, 0.6423, 0.6512, 0.6042, 0.6654, 0.5798, 0.6602, 0.6423, 0.75, 0.6167, 0.7602, 0.6446, 0.7516, 0.6723, 0.6654, 0.5798, 0.6818, 0.5681, 0.6602, 0.6423, 0.7368, 0.5967, 0.75, 0.6167, 0.7516, 0.6723, 0.6818, 0.5681, 0.6998, 0.5609, 0.6602, 0.6423, 0.7219, 0.5795, 0.7368, 0.5967, 0.7516, 0.6723, 0.2962, 1.636, 0.2739, 1.64, 0.2391, 1.538, 0.3304, 1.562, 0.3388, 1.597, 0.3259, 1.618, 0.3304, 1.562, 0.2413, 1.599, 0.23, 1.568, 0.2391, 1.538, 0.3259, 1.618, 0.3117, 1.629, 0.3304, 1.562, 0.2565, 1.622, 0.2413, 1.599, 0.2391, 1.538, 0.3117, 1.629, 0.2962, 1.636, 0.3304, 1.562, 0.2739, 1.64, 0.2565, 1.622, 0.2391, 1.538, 0.8675, 1.155, 0.8657, 1.422, 0.8153, 1.419, 0.8197, 1.151, 0.8666, 0.9084, 0.8675, 1.155, 0.8197, 1.151, 0.8182, 0.9094, 0.8676, 0.642, 0.8666, 0.9084, 0.8182, 0.9094, 0.8208, 0.6384, 0.8678, 0.3974, 0.8676, 0.642, 0.8208, 0.6384, 0.8195, 0.3971, 0.8701, 0.1311, 0.8678, 0.3974, 0.8195, 0.3971, 0.8224, 0.1258, 0.8723, -0.1213, 0.8701, 0.1311, 0.8224, 0.1258, 0.8235, -0.1209, 0.8717, -0.397, 0.8723, -0.1213, 0.8235, -0.1209, 0.8213, -0.3955, 0.8197, 1.151, 0.8153, 1.419, 0.7651, 1.418, 0.7651, 1.151, 0.8208, 0.6384, 0.8182, 0.9094, 0.7661, 0.9107, 0.7657, 0.6395, 0.8224, 0.1258, 0.8195, 0.3971, 0.7673, 0.3977, 0.7679, 0.1235, 0.8213, -0.3955, 0.8235, -0.1209, 0.7688, -0.1217, 0.7694, -0.3964, 0.7651, 1.151, 0.7651, 1.418, 0.7164, 1.416, 0.7184, 1.151, 0.7661, 0.9107, 0.7651, 1.151, 0.7184, 1.151, 0.7198, 0.9121, 0.7657, 0.6395, 0.7661, 0.9107, 0.7198, 0.9121, 0.7189, 0.6395, 0.7673, 0.3977, 0.7657, 0.6395, 0.7189, 0.6395, 0.721, 0.3983, 0.7679, 0.1235, 0.7673, 0.3977, 0.721, 0.3983, 0.7197, 0.124, 0.7688, -0.1217, 0.7679, 0.1235, 0.7197, 0.124, 0.7212, -0.1211, 0.7694, -0.3964, 0.7688, -0.1217, 0.7212, -0.1211, 0.7187, -0.3967, 0.7184, 1.151, 0.7164, 1.416, 0.6668, 1.414, 0.6666, 1.147, 0.7189, 0.6395, 0.7198, 0.9121, 0.6662, 0.9067, 0.6666, 0.6353, 0.7197, 0.124, 0.721, 0.3983, 0.6664, 0.3957, 0.6666, 0.1204, 0.7187, -0.3967, 0.7212, -0.1211, 0.6663, -0.1216, 0.6669, -0.3966, 0.6666, 1.147, 0.6668, 1.414, 0.6181, 1.414, 0.6194, 1.145, 0.6662, 0.9067, 0.6666, 1.147, 0.6194, 1.145, 0.6189, 0.9037, 0.6666, 0.6353, 0.6662, 0.9067, 0.6189, 0.9037, 0.6201, 0.6326, 0.6664, 0.3957, 0.6666, 0.6353, 0.6201, 0.6326, 0.6198, 0.3945, 0.6666, 0.1204, 0.6664, 0.3957, 0.6198, 0.3945, 0.6188, 0.121, 0.6663, -0.1216, 0.6666, 0.1204, 0.6188, 0.121, 0.6188, -0.1245, 0.6669, -0.3966, 0.6663, -0.1216, 0.6188, -0.1245, 0.6166, -0.397, 0.6194, 1.145, 0.6181, 1.414, 0.5679, 1.414, 0.5655, 1.146, 0.6201, 0.6326, 0.6189, 0.9037, 0.5654, 0.9031, 0.5674, 0.6338, 0.6188, 0.121, 0.6198, 0.3945, 0.5664, 0.3914, 0.5652, 0.1198, 0.6166, -0.397, 0.6188, -0.1245, 0.5642, -0.1245, 0.5652, -0.397, 0.5655, 1.146, 0.5679, 1.414, 0.5175, 1.413, 0.5177, 1.147, 0.5654, 0.9031, 0.5655, 1.146, 0.5177, 1.147, 0.5186, 0.8995, 0.5674, 0.6338, 0.5654, 0.9031, 0.5186, 0.8995, 0.5201, 0.6373, 0.5664, 0.3914, 0.5674, 0.6338, 0.5201, 0.6373, 0.5188, 0.3922, 0.5652, 0.1198, 0.5664, 0.3914, 0.5188, 0.3922, 0.517, 0.1256, 0.5642, -0.1245, 0.5652, 0.1198, 0.517, 0.1256, 0.5154, -0.1242, 0.5652, -0.397, 0.5642, -0.1245, 0.5154, -0.1242, 0.514, -0.3952, 0.3598, 1.126, 0.3597, 1.313, 0.3304, 1.562, 0.3397, 0.9394, 0.3482, 0.9117, 0.3538, 0.978, 0.3397, 0.9394, 0.3487, 1.518, 0.3388, 1.597, 0.3304, 1.562, 0.3538, 0.978, 0.357, 1.042, 0.3397, 0.9394, 0.3544, 1.432, 0.3487, 1.518, 0.3304, 1.562, 0.357, 1.042, 0.3598, 1.126, 0.3397, 0.9394, 0.3597, 1.313, 0.3544, 1.432, 0.3304, 1.562, 0.2185, 1.348, 0.2185, 1.161, 0.2482, 0.9093, 0.2391, 1.538, 0.23, 1.568, 0.2245, 1.498, 0.2391, 1.538, 0.2293, 0.955, 0.2392, 0.8712, 0.2482, 0.9093, 0.2245, 1.498, 0.2213, 1.433, 0.2391, 1.538, 0.2237, 1.042, 0.2293, 0.955, 0.2482, 0.9093, 0.2213, 1.433, 0.2185, 1.348, 0.2391, 1.538, 0.2185, 1.161, 0.2237, 1.042, 0.2482, 0.9093, 0.3133, 1.315, 0.1903, 1.315, 0.1903, -0.02346, 0.3133, -0.02346, 0.3133, -0.02346, 0.1903, -0.02346, 0.1897, -0.1295, 0.3127, -0.1295, 0.0692, 0.5395, 0.4412, 0.5395, 0.4412, 1.028, 0.0692, 1.028, 0.01738, 0.1252, 0.4876, 0.1252, 0.4876, 1.026, 0.01738, 1.026, 0.0692, 0.05096, 0.4412, 0.05096, 0.4412, 0.5395, 0.0692, 0.5395, 0.4787, 0.6804, 0.0689, 1.404, 0.1601, 1.088, 0.4309, 0.6784, 0.0689, 1.404, 0.0689, -0.2531, 0.1872, 0.2365, 0.1601, 1.088, 0.0689, -0.2531, 0.4787, 0.6804, 0.4309, 0.6784, 0.1872, 0.2365, 0.1872, 0.2365, 0.4309, 0.6784, 0.367, 0.6723, 0.2385, 0.4844, 0.1601, 1.088, 0.1872, 0.2365, 0.2385, 0.4844, 0.2731, 0.8488, 0.4309, 0.6784, 0.1601, 1.088, 0.2731, 0.8488, 0.367, 0.6723, 0.367, 0.6723, 0.2731, 0.8488, 0.2385, 0.4844, 0.3657, 1.287, 0.01634, 0.4814, 0.05742, 0.4832, 0.2651, 0.8646, 0.01634, 0.4814, 0.3657, -0.1354, 0.288, 0.1347, 0.05742, 0.4832, 0.3657, -0.1354, 0.3657, 1.287, 0.2651, 0.8646, 0.288, 0.1347, 0.288, 0.1347, 0.2651, 0.8646, 0.2233, 0.6366, 0.1945, 0.3437, 0.05742, 0.4832, 0.288, 0.1347, 0.1945, 0.3437, 0.1189, 0.4887, 0.2651, 0.8646, 0.05742, 0.4832, 0.1189, 0.4887, 0.2233, 0.6366, 0.2233, 0.6366, 0.1189, 0.4887, 0.1945, 0.3437, 0.4243, 3.123, 0.416, 3.017, 0.4221, 3.035, 0.4256, 3.104, 0.4358, 3.114, 0.4243, 3.123, 0.4256, 3.104, 0.4333, 3.096, 0.4389, 2.968, 0.4358, 3.114, 0.4333, 3.096, 0.4342, 3.011, 0.416, 3.017, 0.4389, 2.968, 0.4342, 3.011, 0.4221, 3.035, 0.4256, -2.718, 0.4361, -2.732, 0.4338, -2.708, 0.4269, -2.704, 0.4184, -2.629, 0.4256, -2.718, 0.4269, -2.704, 0.4232, -2.647, 0.4361, -2.732, 0.4386, -2.592, 0.434, -2.63, 0.4338, -2.708, 0.4386, -2.592, 0.4184, -2.629, 0.4232, -2.647, 0.434, -2.63, 0.3856, -1.763, 0.3711, -1.812, 0.3755, -1.83, 0.3849, -1.793, 0.3711, -1.812, 0.3751, -2.009, 0.3794, -1.937, 0.3755, -1.83, 0.4026, -1.881, 0.3856, -1.763, 0.3849, -1.793, 0.3944, -1.871, 0.3751, -2.009, 0.4026, -1.881, 0.3944, -1.871, 0.3794, -1.937, 0.3799, 2.046, 0.398, 2.192, 0.388, 2.178, 0.3792, 2.086, 0.3655, 2.108, 0.3799, 2.046, 0.3792, 2.086, 0.3691, 2.123, 0.3666, 2.309, 0.3655, 2.108, 0.3691, 2.123, 0.3712, 2.241, 0.398, 2.192, 0.3666, 2.309, 0.3712, 2.241, 0.388, 2.178, 0.4209, 3.214, 0.3974, 3.176, 0.4069, 3.151, 0.4188, 3.185, 0.4243, 3.123, 0.4209, 3.214, 0.4188, 3.185, 0.4217, 3.127, 0.416, 3.017, 0.4243, 3.123, 0.4217, 3.127, 0.4158, 3.066, 0.3974, 3.176, 0.416, 3.017, 0.4158, 3.066, 0.4069, 3.151, 0.3409, 1.941, 0.3655, 2.108, 0.3612, 2.126, 0.3434, 2.029, 0.3018, 2.419, 0.3409, 1.941, 0.3434, 2.029, 0.3265, 2.286, 0.3655, 2.108, 0.3666, 2.309, 0.3587, 2.259, 0.3612, 2.126, 0.3666, 2.309, 0.3018, 2.419, 0.3265, 2.286, 0.3587, 2.259, 0.2445, 1.138, 0.1814, 1.503, 0.1884, 1.321, 0.2237, 1.136, 0.204, 0.8645, 0.2445, 1.138, 0.2237, 1.136, 0.2021, 0.9448, 0.1606, 0.9854, 0.204, 0.8645, 0.2021, 0.9448, 0.1719, 1.026, 0.1814, 1.503, 0.1606, 0.9854, 0.1719, 1.026, 0.1884, 1.321, 0.05231, 1.386, 0.05269, 1.319, 0.0546, 1.33, 0.05428, 1.376, 0.06591, 1.441, 0.05231, 1.386, 0.05428, 1.376, 0.06246, 1.402, 0.05269, 1.319, 0.06577, 1.282, 0.06241, 1.32, 0.0546, 1.33, 0.06577, 1.282, 0.06591, 1.441, 0.06246, 1.402, 0.06241, 1.32, 0.04623, 1.279, 0.05145, 1.165, 0.05274, 1.218, 0.04877, 1.273, 0.05269, 1.319, 0.04623, 1.279, 0.04877, 1.273, 0.05294, 1.304, 0.06577, 1.282, 0.05269, 1.319, 0.05294, 1.304, 0.06065, 1.275, 0.05145, 1.165, 0.06577, 1.282, 0.06065, 1.275, 0.05274, 1.218, 0.204, 0.8645, 0.1606, 0.9854, 0.1672, 0.8724, 0.196, 0.8196, 0.2059, 0.4894, 0.204, 0.8645, 0.196, 0.8196, 0.1958, 0.574, 0.1379, 0.5066, 0.2059, 0.4894, 0.1958, 0.574, 0.1561, 0.5945, 0.1606, 0.9854, 0.1379, 0.5066, 0.1561, 0.5945, 0.1672, 0.8724, 0.2128, -0.702, 0.2136, -0.311, 0.2011, -0.4243, 0.2045, -0.6613, 0.2136, -0.311, 0.145, -0.4163, 0.164, -0.4955, 0.2011, -0.4243, 0.1744, -0.8671, 0.2128, -0.702, 0.2045, -0.6613, 0.1782, -0.7754, 0.145, -0.4163, 0.1744, -0.8671, 0.1782, -0.7754, 0.164, -0.4955, 0.06473, -1.231, 0.07108, -1.271, 0.0713, -1.254, 0.0669, -1.226, 0.06853, -1.112, 0.06473, -1.231, 0.0669, -1.226, 0.06988, -1.161, 0.07108, -1.271, 0.08266, -1.224, 0.07725, -1.218, 0.0713, -1.254, 0.08266, -1.224, 0.06853, -1.112, 0.06988, -1.161, 0.07725, -1.218, 0.2128, -0.702, 0.1744, -0.8671, 0.189, -0.9075, 0.2124, -0.7689, 0.2591, -0.9183, 0.2128, -0.702, 0.2124, -0.7689, 0.2376, -0.9404, 0.2003, -1.372, 0.2591, -0.9183, 0.2376, -0.9404, 0.2054, -1.188, 0.1744, -0.8671, 0.2003, -1.372, 0.2054, -1.188, 0.189, -0.9075, 0.07108, -1.271, 0.06996, -1.336, 0.07222, -1.325, 0.07268, -1.281, 0.08266, -1.224, 0.07108, -1.271, 0.07268, -1.281, 0.07988, -1.259, 0.06996, -1.336, 0.085, -1.383, 0.08077, -1.34, 0.07222, -1.325, 0.085, -1.383, 0.08266, -1.224, 0.07988, -1.259, 0.08077, -1.34, 0.3711, -1.812, 0.3461, -1.69, 0.3493, -1.765, 0.3662, -1.837, 0.3751, -2.009, 0.3711, -1.812, 0.3662, -1.837, 0.3691, -1.975, 0.3461, -1.69, 0.3206, -2.104, 0.3394, -1.989, 0.3493, -1.765, 0.3206, -2.104, 0.3751, -2.009, 0.3691, -1.975, 0.3394, -1.989, 0.4256, -2.718, 0.4184, -2.629, 0.4178, -2.671, 0.4232, -2.718, 0.4207, -2.782, 0.4256, -2.718, 0.4232, -2.718, 0.4197, -2.761, 0.4027, -2.752, 0.4207, -2.782, 0.4197, -2.761, 0.4101, -2.737, 0.4184, -2.629, 0.4027, -2.752, 0.4101, -2.737, 0.4178, -2.671, 0.4178, -2.671, 0.4101, -2.737, 0.4147, -2.724, 0.4183, -2.698, 0.4101, -2.737, 0.4197, -2.761, 0.419, -2.745, 0.4147, -2.724, 0.4197, -2.761, 0.4232, -2.718, 0.4208, -2.72, 0.419, -2.745, 0.4232, -2.718, 0.4178, -2.671, 0.4183, -2.698, 0.4208, -2.72, 0.3394, -1.989, 0.3691, -1.975, 0.3622, -1.922, 0.3488, -1.93, 0.3493, -1.765, 0.3394, -1.989, 0.3488, -1.93, 0.3542, -1.824, 0.3691, -1.975, 0.3662, -1.837, 0.3624, -1.86, 0.3622, -1.922, 0.3662, -1.837, 0.3493, -1.765, 0.3542, -1.824, 0.3624, -1.86, 0.08077, -1.34, 0.07988, -1.259, 0.07803, -1.284, 0.07778, -1.319, 0.07222, -1.325, 0.08077, -1.34, 0.07778, -1.319, 0.0741, -1.312, 0.07988, -1.259, 0.07268, -1.281, 0.07399, -1.289, 0.07803, -1.284, 0.07268, -1.281, 0.07222, -1.325, 0.0741, -1.312, 0.07399, -1.289, 0.189, -0.9075, 0.2054, -1.188, 0.2085, -1.029, 0.1985, -0.9197, 0.2054, -1.188, 0.2376, -0.9404, 0.2228, -0.9465, 0.2085, -1.029, 0.2376, -0.9404, 0.2124, -0.7689, 0.2127, -0.8463, 0.2228, -0.9465, 0.2124, -0.7689, 0.189, -0.9075, 0.1985, -0.9197, 0.2127, -0.8463, 0.3912, 0.1726, 0.4246, -0.1916, 0.472, 0.08378, 0.4385, 0.4165, 0.2873, 0.5687, 0.2882, 0.6843, 0.2747, 0.6686, 0.2751, 0.5902, 0.2, 0.2257, 0.2447, 0.253, 0.2454, 0.4607, 0.2179, 0.5798, 0.1934, 0.6251, 0.1815, 0.538, 0.1958, 0.4703, 0.2016, 0.5518, 0.06241, 1.32, 0.06246, 1.402, 0.0603, 1.373, 0.05983, 1.338, 0.0546, 1.33, 0.06241, 1.32, 0.05983, 1.338, 0.05626, 1.343, 0.06246, 1.402, 0.05428, 1.376, 0.05585, 1.368, 0.0603, 1.373, 0.05428, 1.376, 0.0546, 1.33, 0.05626, 1.343, 0.05585, 1.368, 0.1884, 1.321, 0.1719, 1.026, 0.1862, 1.068, 0.193, 1.212, 0.1719, 1.026, 0.2021, 0.9448, 0.1992, 1.015, 0.1862, 1.068, 0.2021, 0.9448, 0.2237, 1.136, 0.2104, 1.105, 0.1992, 1.015, 0.2237, 1.136, 0.1884, 1.321, 0.193, 1.212, 0.2104, 1.105, 0.3587, 2.259, 0.3265, 2.286, 0.3428, 2.206, 0.3549, 2.221, 0.3612, 2.126, 0.3587, 2.259, 0.3549, 2.221, 0.3562, 2.141, 0.3265, 2.286, 0.3434, 2.029, 0.3464, 2.112, 0.3428, 2.206, 0.3434, 2.029, 0.3612, 2.126, 0.3562, 2.141, 0.3464, 2.112, 0.4069, 3.151, 0.4158, 3.066, 0.4156, 3.103, 0.4126, 3.144, 0.4158, 3.066, 0.4217, 3.127, 0.4196, 3.129, 0.4156, 3.103, 0.4217, 3.127, 0.4188, 3.185, 0.4176, 3.158, 0.4196, 3.129, 0.4188, 3.185, 0.4069, 3.151, 0.4126, 3.144, 0.4176, 3.158, 0.2808, -0.007873, 0.2908, -0.1446, 0.3042, -0.0564, 0.2973, 0.03665, 0.1546, 0.5178, 0.1143, 0.4686, 0.1264, 0.1558, 0.1589, 0.2509, 0.2602, 0.9857, 0.2376, 0.5079, 0.2807, 0.3328, 0.3179, 0.6329, 0.2731, 0.5745, 0.2747, 0.6915, 0.2599, 0.6737, 0.2613, 0.591, 0.388, 2.178, 0.3712, 2.241, 0.3751, 2.193, 0.382, 2.158, 0.3712, 2.241, 0.3691, 2.123, 0.3726, 2.139, 0.3751, 2.193, 0.3691, 2.123, 0.3792, 2.086, 0.3777, 2.113, 0.3726, 2.139, 0.3792, 2.086, 0.388, 2.178, 0.382, 2.158, 0.3777, 2.113, 0.3794, -1.937, 0.3944, -1.871, 0.3881, -1.867, 0.3809, -1.889, 0.3944, -1.871, 0.3849, -1.793, 0.3844, -1.822, 0.3881, -1.867, 0.3755, -1.83, 0.3794, -1.937, 0.3809, -1.889, 0.379, -1.838, 0.3849, -1.793, 0.3755, -1.83, 0.379, -1.838, 0.3844, -1.822, 0.434, -2.63, 0.4232, -2.647, 0.4268, -2.659, 0.4316, -2.657, 0.4338, -2.708, 0.434, -2.63, 0.4316, -2.657, 0.4314, -2.69, 0.4232, -2.647, 0.4269, -2.704, 0.4279, -2.692, 0.4268, -2.659, 0.4269, -2.704, 0.4338, -2.708, 0.4314, -2.69, 0.4279, -2.692, 0.4221, 3.035, 0.4342, 3.011, 0.4307, 3.039, 0.4254, 3.053, 0.4342, 3.011, 0.4333, 3.096, 0.4314, 3.082, 0.4307, 3.039, 0.4333, 3.096, 0.4256, 3.104, 0.4271, 3.084, 0.4314, 3.082, 0.4256, 3.104, 0.4221, 3.035, 0.4254, 3.053, 0.4271, 3.084, 0.3234, -0.3093, 0.3408, -0.3578, 0.343, -0.2137, 0.3289, -0.2057, 0.2377, 0.7613, 0.2216, 0.7541, 0.2252, 0.6442, 0.2368, 0.6517, 0.3068, 0.3625, 0.3307, 0.436, 0.3182, 0.584, 0.3004, 0.5333, 0.2445, 0.3096, 0.2214, 0.4262, 0.2134, 0.2446, 0.2303, 0.1603, 0.07725, -1.218, 0.06988, -1.161, 0.07112, -1.194, 0.07399, -1.22, 0.0713, -1.254, 0.07725, -1.218, 0.07399, -1.22, 0.07123, -1.236, 0.06988, -1.161, 0.0669, -1.226, 0.06867, -1.222, 0.07112, -1.194, 0.0669, -1.226, 0.0713, -1.254, 0.07123, -1.236, 0.06867, -1.222, 0.164, -0.4955, 0.1782, -0.7754, 0.1839, -0.6688, 0.1759, -0.5398, 0.1782, -0.7754, 0.2045, -0.6613, 0.1964, -0.6325, 0.1839, -0.6688, 0.2011, -0.4243, 0.164, -0.4955, 0.1759, -0.5398, 0.1955, -0.5143, 0.2045, -0.6613, 0.2011, -0.4243, 0.1955, -0.5143, 0.1964, -0.6325, 0.1672, 0.8724, 0.1561, 0.5945, 0.1675, 0.6745, 0.1741, 0.8027, 0.1561, 0.5945, 0.1958, 0.574, 0.1861, 0.6465, 0.1675, 0.6745, 0.1958, 0.574, 0.196, 0.8196, 0.1892, 0.7698, 0.1861, 0.6465, 0.196, 0.8196, 0.1672, 0.8724, 0.1741, 0.8027, 0.1892, 0.7698, 0.05274, 1.218, 0.06065, 1.275, 0.05588, 1.271, 0.05296, 1.244, 0.06065, 1.275, 0.05294, 1.304, 0.05322, 1.287, 0.05588, 1.271, 0.05294, 1.304, 0.04877, 1.273, 0.05077, 1.273, 0.05322, 1.287, 0.04877, 1.273, 0.05274, 1.218, 0.05296, 1.244, 0.05077, 1.273, 0.2503, 0.2631, 0.26, 0.3519, 0.2512, 0.4061, 0.243, 0.3588, 0.06873, 1.349, 0.04698, 0.9239, 0.1086, 0.831, 0.1188, 1.24, 0.3162, 1.434, 0.3427, 1.005, 0.3844, 1.126, 0.3813, 1.518, 0.2747, 0.8977, 0.2652, 0.9848, 0.2571, 0.8892, 0.2656, 0.8429, 0.06591, 1.441, 0.05563, 1.689, 0.05299, 1.588, 0.06047, 1.459, 0.02058, 1.431, 0.05231, 1.386, 0.05199, 1.407, 0.03552, 1.457, 0.05563, 1.689, 0.02058, 1.431, 0.03552, 1.457, 0.05299, 1.588, 0.05231, 1.386, 0.06591, 1.441, 0.06047, 1.459, 0.05199, 1.407, 0.03797, -1.369, 0.07422, -1.643, 0.0717, -1.54, 0.05421, -1.407, 0.06996, -1.336, 0.03797, -1.369, 0.05421, -1.407, 0.06934, -1.364, 0.085, -1.383, 0.06996, -1.336, 0.06934, -1.364, 0.07985, -1.399, 0.07422, -1.643, 0.085, -1.383, 0.07985, -1.399, 0.0717, -1.54, 0.0717, -1.54, 0.07985, -1.399, 0.07483, -1.414, 0.06961, -1.467, 0.07985, -1.399, 0.06934, -1.364, 0.06937, -1.385, 0.07483, -1.414, 0.06934, -1.364, 0.05421, -1.407, 0.06402, -1.416, 0.06937, -1.385, 0.05421, -1.407, 0.0717, -1.54, 0.06961, -1.467, 0.06402, -1.416, 0.05199, 1.407, 0.06047, 1.459, 0.05627, 1.462, 0.05143, 1.434, 0.05299, 1.588, 0.03552, 1.457, 0.04499, 1.474, 0.05287, 1.521, 0.03552, 1.457, 0.05199, 1.407, 0.05143, 1.434, 0.04499, 1.474, 0.06047, 1.459, 0.05299, 1.588, 0.05287, 1.521, 0.05627, 1.462, 0.2613, 0.985, 0.25, 1.183, 0.2238, 1.026, 0.2452, 0.8912, 0.2602, 0.07624, 0.2775, 0.2537, 0.2594, 0.3498, 0.2417, 0.2477, 0.4027, -2.752, 0.3881, -3.017, 0.3997, -2.952, 0.4056, -2.8, 0.4368, -3.011, 0.4207, -2.782, 0.4186, -2.803, 0.4246, -2.946, 0.3881, -3.017, 0.4368, -3.011, 0.4246, -2.946, 0.3997, -2.952, 0.4207, -2.782, 0.4027, -2.752, 0.4056, -2.8, 0.4186, -2.803, 0.4209, 3.214, 0.4605, 3.524, 0.4328, 3.432, 0.4183, 3.255, 0.3974, 3.176, 0.4209, 3.214, 0.4183, 3.255, 0.4015, 3.228, 0.4605, 3.524, 0.3788, 3.556, 0.3942, 3.454, 0.4328, 3.432, 0.3788, 3.556, 0.3974, 3.176, 0.4015, 3.228, 0.3942, 3.454, 0.3942, 3.454, 0.4015, 3.228, 0.4057, 3.28, 0.4055, 3.382, 0.4328, 3.432, 0.3942, 3.454, 0.4055, 3.382, 0.4187, 3.363, 0.4015, 3.228, 0.4183, 3.255, 0.4157, 3.282, 0.4057, 3.28, 0.4183, 3.255, 0.4328, 3.432, 0.4187, 3.363, 0.4157, 3.282, 0.4186, -2.803, 0.4056, -2.8, 0.4089, -2.828, 0.4153, -2.832, 0.3997, -2.952, 0.4246, -2.946, 0.418, -2.907, 0.4061, -2.898, 0.4246, -2.946, 0.4186, -2.803, 0.4153, -2.832, 0.418, -2.907, 0.4056, -2.8, 0.3997, -2.952, 0.4061, -2.898, 0.4089, -2.828, 0.1624, 0.1953, 0.1531, -0.03777, 0.1925, -0.0672, 0.1836, 0.1807, 0.2572, 0.783, 0.2578, 0.4417, 0.2912, 0.4504, 0.3009, 0.72, 0.06473, -1.231, 0.06853, -1.112, 0.06301, -1.133, 0.06258, -1.219, 0.03797, -1.369, 0.06473, -1.231, 0.06258, -1.219, 0.04618, -1.269, 0.03936, -1.02, 0.03797, -1.369, 0.04618, -1.269, 0.04579, -1.089, 0.06853, -1.112, 0.03936, -1.02, 0.04579, -1.089, 0.06301, -1.133, 0.06301, -1.133, 0.04579, -1.089, 0.05199, -1.135, 0.05992, -1.155, 0.04579, -1.089, 0.04618, -1.269, 0.05088, -1.219, 0.05199, -1.135, 0.04618, -1.269, 0.06258, -1.219, 0.05943, -1.198, 0.05088, -1.219, 0.06258, -1.219, 0.06301, -1.133, 0.05992, -1.155, 0.05943, -1.198, 0.228, 1.113, 0.2017, 1.179, 0.198, 0.9009, 0.2264, 0.9716, 0.0205, 1.04, 0.05145, 1.165, 0.04699, 1.181, 0.02876, 1.134, 0.04623, 1.279, 0.02058, 1.431, 0.02881, 1.314, 0.04338, 1.264, 0.02058, 1.431, 0.0205, 1.04, 0.02876, 1.134, 0.02881, 1.314, 0.05145, 1.165, 0.04623, 1.279, 0.04338, 1.264, 0.04699, 1.181, 0.04699, 1.181, 0.04338, 1.264, 0.04129, 1.246, 0.04228, 1.199, 0.02881, 1.314, 0.02876, 1.134, 0.03362, 1.193, 0.03461, 1.267, 0.04338, 1.264, 0.02881, 1.314, 0.03461, 1.267, 0.04129, 1.246, 0.02876, 1.134, 0.04699, 1.181, 0.04228, 1.199, 0.03362, 1.193, 0.1861, 0.09276, 0.2148, 0.1123, 0.2116, 0.2691, 0.1894, 0.3377, 0.134, 1.412, 0.1814, 1.503, 0.1548, 1.826, 0.1242, 1.767, 0.1242, 1.767, 0.0897, 1.736, 0.09574, 1.432, 0.134, 1.412, 0.0897, 1.736, 0.05563, 1.689, 0.06591, 1.441, 0.09574, 1.432, 0.1814, 1.503, 0.134, 1.412, 0.1239, 1.098, 0.1606, 0.9854, 0.134, 1.412, 0.09574, 1.432, 0.08697, 1.214, 0.1239, 1.098, 0.09574, 1.432, 0.06591, 1.441, 0.06577, 1.282, 0.08697, 1.214, 0.1606, 0.9854, 0.1239, 1.098, 0.1051, 0.8139, 0.1379, 0.5066, 0.1239, 1.098, 0.08697, 1.214, 0.074, 1.007, 0.1051, 0.8139, 0.08697, 1.214, 0.06577, 1.282, 0.05145, 1.165, 0.074, 1.007, 0.0205, 1.04, 0.04124, 0.8131, 0.074, 1.007, 0.05145, 1.165, 0.04124, 0.8131, 0.06322, 0.5954, 0.1051, 0.8139, 0.074, 1.007, 0.06322, 0.5954, 0.08059, 0.3604, 0.1379, 0.5066, 0.1051, 0.8139, 0.4389, 2.968, 0.4293, 2.737, 0.4687, 2.631, 0.4891, 2.997, 0.4293, 2.737, 0.4128, 2.427, 0.4515, 2.291, 0.4687, 2.631, 0.4128, 2.427, 0.398, 2.192, 0.4355, 1.895, 0.4515, 2.291, 0.3018, 2.419, 0.3405, 2.71, 0.3011, 3.013, 0.2704, 2.741, 0.3405, 2.71, 0.3685, 2.979, 0.3345, 3.301, 0.3011, 3.013, 0.3685, 2.979, 0.3974, 3.176, 0.3788, 3.556, 0.3345, 3.301, 0.3666, 2.309, 0.3803, 2.568, 0.3405, 2.71, 0.3018, 2.419, 0.3803, 2.568, 0.3984, 2.824, 0.3685, 2.979, 0.3405, 2.71, 0.3984, 2.824, 0.416, 3.017, 0.3974, 3.176, 0.3685, 2.979, 0.398, 2.192, 0.4128, 2.427, 0.3803, 2.568, 0.3666, 2.309, 0.4128, 2.427, 0.4293, 2.737, 0.3984, 2.824, 0.3803, 2.568, 0.4293, 2.737, 0.4389, 2.968, 0.416, 3.017, 0.3984, 2.824, 0.3751, -2.009, 0.3895, -2.233, 0.4175, -2.09, 0.4026, -1.881, 0.3895, -2.233, 0.4068, -2.468, 0.4326, -2.355, 0.4175, -2.09, 0.4068, -2.468, 0.4184, -2.629, 0.4386, -2.592, 0.4326, -2.355, 0.4026, -1.881, 0.4175, -2.09, 0.4545, -1.94, 0.4343, -1.575, 0.4175, -2.09, 0.4326, -2.355, 0.4721, -2.275, 0.4545, -1.94, 0.4326, -2.355, 0.4386, -2.592, 0.4891, -2.678, 0.4721, -2.275, 0.2969, -2.43, 0.3249, -2.632, 0.3565, -2.36, 0.3206, -2.104, 0.3249, -2.632, 0.3545, -2.839, 0.3809, -2.582, 0.3565, -2.36, 0.3545, -2.839, 0.3881, -3.017, 0.4027, -2.752, 0.3809, -2.582, 0.4184, -2.629, 0.4068, -2.468, 0.3809, -2.582, 0.4027, -2.752, 0.4068, -2.468, 0.3895, -2.233, 0.3565, -2.36, 0.3809, -2.582, 0.3895, -2.233, 0.3751, -2.009, 0.3206, -2.104, 0.3565, -2.36, 0.085, -1.383, 0.1145, -1.36, 0.1035, -1.146, 0.08266, -1.224, 0.1145, -1.36, 0.1519, -1.321, 0.1388, -1.011, 0.1035, -1.146, 0.1519, -1.321, 0.2003, -1.372, 0.1744, -0.8671, 0.1388, -1.011, 0.145, -0.4163, 0.1173, -0.7458, 0.1388, -1.011, 0.1744, -0.8671, 0.1173, -0.7458, 0.08923, -0.9511, 0.1035, -1.146, 0.1388, -1.011, 0.08923, -0.9511, 0.06853, -1.112, 0.08266, -1.224, 0.1035, -1.146, 0.08871, -0.3432, 0.07529, -0.5704, 0.1173, -0.7458, 0.145, -0.4163, 0.07529, -0.5704, 0.05652, -0.7911, 0.08923, -0.9511, 0.1173, -0.7458, 0.05652, -0.7911, 0.03936, -1.02, 0.06853, -1.112, 0.08923, -0.9511, 0.2003, -1.372, 0.1519, -1.321, 0.1474, -1.699, 0.1806, -1.734, 0.1519, -1.321, 0.1145, -1.36, 0.1105, -1.685, 0.1474, -1.699, 0.1145, -1.36, 0.085, -1.383, 0.07422, -1.643, 0.1105, -1.685, 0.005816, 1.315, 0.005816, -0.02346, 0.04682, -0.09038, 0.04682, 1.315, 0.04682, 1.315, 0.04682, -0.09038, 0.08782, -0.09038, 0.08782, 1.315, 0.08782, 1.315, 0.08782, -0.09038, 0.1288, -0.02346, 0.1288, 1.315, 0.3133, 2.319, 0.1903, 2.319, 0.1903, 2.096, 0.3133, 2.096, 0.3133, 2.096, 0.1903, 2.096, 0.1903, 1.873, 0.3133, 1.873, 0.3133, 1.873, 0.1903, 1.873, 0.1903, 1.65, 0.3133, 1.65, 0.2075, 1.2, 0.2075, -0.1379, 0.2936, -0.2048, 0.2936, 1.2, 0.2936, 1.2, 0.2936, -0.2048, 0.3797, -0.2048, 0.3797, 1.2, 0.3797, 1.2, 0.3797, -0.2048, 0.4658, -0.1379, 0.4658, 1.2, 0.2445, 1.138, 0.3409, 1.941, 0.3253, 1.955, 0.2432, 1.282, 0.3018, 2.419, 0.1814, 1.503, 0.2034, 1.515, 0.2984, 2.237, 0.1814, 1.503, 0.2445, 1.138, 0.2432, 1.282, 0.2034, 1.515, 0.3409, 1.941, 0.3018, 2.419, 0.2984, 2.237, 0.3253, 1.955, 0.3461, -1.69, 0.2591, -0.9183, 0.2582, -1.088, 0.3342, -1.702, 0.2003, -1.372, 0.3206, -2.104, 0.3166, -1.968, 0.2241, -1.368, 0.3206, -2.104, 0.3461, -1.69, 0.3342, -1.702, 0.3166, -1.968, 0.2591, -0.9183, 0.2003, -1.372, 0.2241, -1.368, 0.2582, -1.088, 0.3253, 1.955, 0.2984, 2.237, 0.3001, 2.087, 0.3109, 1.953, 0.2034, 1.515, 0.2432, 1.282, 0.2394, 1.42, 0.2238, 1.539, 0.2984, 2.237, 0.2034, 1.515, 0.2238, 1.539, 0.3001, 2.087, 0.2432, 1.282, 0.3253, 1.955, 0.3109, 1.953, 0.2394, 1.42, 0.3109, 1.953, 0.3001, 2.087, 0.2238, 1.539, 0.2394, 1.42, 0.2582, -1.088, 0.2241, -1.368, 0.2436, -1.336, 0.2599, -1.227, 0.3166, -1.968, 0.3342, -1.702, 0.3221, -1.728, 0.3117, -1.838, 0.2241, -1.368, 0.3166, -1.968, 0.3117, -1.838, 0.2436, -1.336, 0.3342, -1.702, 0.2582, -1.088, 0.2599, -1.227, 0.3221, -1.728, 0.3117, -1.838, 0.3221, -1.728, 0.2599, -1.227, 0.2436, -1.336, 0.1379, 0.5066, 0.145, -0.4163, 0.1562, -0.3017, 0.1508, 0.3971, 0.2136, -0.311, 0.2059, 0.4894, 0.1962, 0.4083, 0.201, -0.2319, 0.2059, 0.4894, 0.1379, 0.5066, 0.1508, 0.3971, 0.1962, 0.4083, 0.145, -0.4163, 0.2136, -0.311, 0.201, -0.2319, 0.1562, -0.3017, 0.1562, -0.3017, 0.201, -0.2319, 0.1898, -0.1671, 0.1641, -0.1765, 0.1962, 0.4083, 0.1508, 0.3971, 0.1629, 0.3185, 0.1884, 0.3042, 0.201, -0.2319, 0.1962, 0.4083, 0.1884, 0.3042, 0.1898, -0.1671, 0.1508, 0.3971, 0.1562, -0.3017, 0.1641, -0.1765, 0.1629, 0.3185, 0.1641, -0.1765, 0.1898, -0.1671, 0.1884, 0.3042, 0.1629, 0.3185, 0.5642, -0.1245, 0.6188, -0.1245, 0.6013, -0.05809, 0.5825, -0.05344, 0.5652, 0.1198, 0.5642, -0.1245, 0.5825, -0.05344, 0.5817, 0.05035, 0.6188, 0.121, 0.5652, 0.1198, 0.5817, 0.05035, 0.6023, 0.04659, 0.5654, 0.9031, 0.6189, 0.9037, 0.6023, 0.9725, 0.5819, 0.9759, 0.5655, 1.146, 0.5654, 0.9031, 0.5819, 0.9759, 0.5829, 1.08, 0.6194, 1.145, 0.5655, 1.146, 0.5829, 1.08, 0.6014, 1.075, 0.6188, -0.1245, 0.6188, 0.121, 0.6023, 0.04659, 0.6013, -0.05809, 0.6189, 0.9037, 0.6194, 1.145, 0.6014, 1.075, 0.6023, 0.9725, 0.7688, -0.1217, 0.8235, -0.1209, 0.8055, -0.05352, 0.7865, -0.05044, 0.7679, 0.1235, 0.7688, -0.1217, 0.7865, -0.05044, 0.7852, 0.05346, 0.8224, 0.1258, 0.7679, 0.1235, 0.7852, 0.05346, 0.8062, 0.0512, 0.7661, 0.9107, 0.8182, 0.9094, 0.8021, 0.9788, 0.7818, 0.9823, 0.7651, 1.151, 0.7661, 0.9107, 0.7818, 0.9823, 0.7828, 1.084, 0.8197, 1.151, 0.7651, 1.151, 0.7828, 1.084, 0.8016, 1.081, 0.8235, -0.1209, 0.8224, 0.1258, 0.8062, 0.0512, 0.8055, -0.05352, 0.8182, 0.9094, 0.8197, 1.151, 0.8016, 1.081, 0.8021, 0.9788, 0.6013, -0.05809, 0.6023, 0.04659, 0.5817, 0.05035, 0.5825, -0.05344, 0.6023, 0.9725, 0.6014, 1.075, 0.5829, 1.08, 0.5819, 0.9759, 0.8055, -0.05352, 0.8062, 0.0512, 0.7852, 0.05346, 0.7865, -0.05044, 0.8021, 0.9788, 0.8016, 1.081, 0.7828, 1.084, 0.7818, 0.9823, 0.5664, 0.3914, 0.6198, 0.3945, 0.6025, 0.4599, 0.5829, 0.4637, 0.5674, 0.6338, 0.5664, 0.3914, 0.5829, 0.4637, 0.5846, 0.5664, 0.6201, 0.6326, 0.5674, 0.6338, 0.5846, 0.5664, 0.6041, 0.5617, 0.6198, 0.3945, 0.6201, 0.6326, 0.6041, 0.5617, 0.6025, 0.4599, 0.6663, -0.1216, 0.7212, -0.1211, 0.7034, -0.05081, 0.6845, -0.05374, 0.6666, 0.1204, 0.6663, -0.1216, 0.6845, -0.05374, 0.6833, 0.05238, 0.7197, 0.124, 0.6666, 0.1204, 0.6833, 0.05238, 0.7038, 0.04993, 0.6664, 0.3957, 0.721, 0.3983, 0.703, 0.4639, 0.6842, 0.467, 0.6666, 0.6353, 0.6664, 0.3957, 0.6842, 0.467, 0.683, 0.5684, 0.7189, 0.6395, 0.6666, 0.6353, 0.683, 0.5684, 0.7034, 0.5663, 0.6662, 0.9067, 0.7198, 0.9121, 0.7018, 0.9778, 0.682, 0.9796, 0.6666, 1.147, 0.6662, 0.9067, 0.682, 0.9796, 0.6835, 1.078, 0.7184, 1.151, 0.6666, 1.147, 0.6835, 1.078, 0.7026, 1.083, 0.7212, -0.1211, 0.7197, 0.124, 0.7038, 0.04993, 0.7034, -0.05081, 0.721, 0.3983, 0.7189, 0.6395, 0.7034, 0.5663, 0.703, 0.4639, 0.7198, 0.9121, 0.7184, 1.151, 0.7026, 1.083, 0.7018, 0.9778, 0.7673, 0.3977, 0.8195, 0.3971, 0.8033, 0.466, 0.7831, 0.4698, 0.7657, 0.6395, 0.7673, 0.3977, 0.7831, 0.4698, 0.7838, 0.5729, 0.8208, 0.6384, 0.7657, 0.6395, 0.7838, 0.5729, 0.8026, 0.5684, 0.8195, 0.3971, 0.8208, 0.6384, 0.8026, 0.5684, 0.8033, 0.466, 0.6025, 0.4599, 0.6041, 0.5617, 0.5846, 0.5664, 0.5829, 0.4637, 0.7034, -0.05081, 0.7038, 0.04993, 0.6833, 0.05238, 0.6845, -0.05374, 0.703, 0.4639, 0.7034, 0.5663, 0.683, 0.5684, 0.6842, 0.467, 0.7018, 0.9778, 0.7026, 1.083, 0.6835, 1.078, 0.682, 0.9796, 0.8033, 0.466, 0.8026, 0.5684, 0.7838, 0.5729, 0.7831, 0.4698, 0.9434, 0.1202, 0.9448, 0.119, 0.9456, 0.1228, 0.944, 0.1234, 0.9837, 0.08639, 0.9939, 0.07783, 0.9982, 0.1084, 0.9858, 0.1118, 0.944, 0.1234, 0.9456, 0.1228, 0.9455, 0.1269, 0.944, 0.1266, 0.9858, 0.1118, 0.9982, 0.1084, 0.9982, 0.1401, 0.9872, 0.1374, 0.944, 0.1266, 0.9455, 0.1269, 0.9451, 0.1309, 0.9436, 0.1297, 0.9872, 0.1374, 0.9982, 0.1401, 0.9943, 0.171, 0.9827, 0.1616, 0.9436, 0.1297, 0.9451, 0.1309, 0.944, 0.1343, 0.9428, 0.1326, 0.9827, 0.1616, 0.9943, 0.171, 0.9864, 0.1987, 0.9775, 0.1853, 0.9428, 0.1326, 0.944, 0.1343, 0.9427, 0.1374, 0.9417, 0.1349, 0.9775, 0.1853, 0.9864, 0.1987, 0.9753, 0.2217, 0.9675, 0.2018, 0.9417, 0.1349, 0.9427, 0.1374, 0.9408, 0.1392, 0.9403, 0.1365, 0.9675, 0.2018, 0.9753, 0.2217, 0.9614, 0.2378, 0.957, 0.2171, 0.9403, 0.1365, 0.9408, 0.1392, 0.9389, 0.1406, 0.9387, 0.1373, 0.957, 0.2171, 0.9614, 0.2378, 0.9459, 0.2465, 0.9442, 0.2214, 0.9387, 0.1373, 0.9389, 0.1406, 0.9368, 0.1401, 0.937, 0.1372, 0.9442, 0.2214, 0.9459, 0.2465, 0.9298, 0.2465, 0.9312, 0.2242, 0.937, 0.1372, 0.9368, 0.1401, 0.9348, 0.1394, 0.9354, 0.1364, 0.9312, 0.2242, 0.9298, 0.2465, 0.9142, 0.2383, 0.9191, 0.2149, 0.9354, 0.1364, 0.9348, 0.1394, 0.9331, 0.137, 0.934, 0.1346, 0.9191, 0.2149, 0.9142, 0.2383, 0.9003, 0.2221, 0.9071, 0.2042, 0.934, 0.1346, 0.9331, 0.137, 0.9315, 0.1343, 0.9328, 0.1323, 0.9071, 0.2042, 0.9003, 0.2221, 0.8888, 0.1993, 0.8989, 0.1839, 0.9328, 0.1323, 0.9315, 0.1343, 0.9306, 0.1304, 0.932, 0.1293, 0.8989, 0.1839, 0.8888, 0.1993, 0.8809, 0.1713, 0.8913, 0.1628, 0.932, 0.1293, 0.9306, 0.1304, 0.9299, 0.1265, 0.9315, 0.1261, 0.8913, 0.1628, 0.8809, 0.1713, 0.8768, 0.1401, 0.8893, 0.137, 0.9315, 0.1261, 0.9299, 0.1265, 0.93, 0.1224, 0.9315, 0.1227, 0.8893, 0.137, 0.8768, 0.1401, 0.877, 0.108, 0.8881, 0.1111, 0.9315, 0.1227, 0.93, 0.1224, 0.9304, 0.1183, 0.9319, 0.1195, 0.8881, 0.1111, 0.877, 0.108, 0.8812, 0.07704, 0.8928, 0.08689, 0.9319, 0.1195, 0.9304, 0.1183, 0.9315, 0.1149, 0.9327, 0.1166, 0.8928, 0.08689, 0.8812, 0.07704, 0.8894, 0.04955, 0.8982, 0.06331, 0.9327, 0.1166, 0.9315, 0.1149, 0.9328, 0.1117, 0.9338, 0.1143, 0.8982, 0.06331, 0.8894, 0.04955, 0.9007, 0.02712, 0.9083, 0.04717, 0.9338, 0.1143, 0.9328, 0.1117, 0.9347, 0.11, 0.9353, 0.1126, 0.9083, 0.04717, 0.9007, 0.02712, 0.9146, 0.0116, 0.9188, 0.0322, 0.9353, 0.1126, 0.9347, 0.11, 0.9366, 0.1086, 0.9368, 0.1118, 0.9188, 0.0322, 0.9146, 0.0116, 0.93, 0.003524, 0.9315, 0.02834, 0.9368, 0.1118, 0.9366, 0.1086, 0.9386, 0.1091, 0.9384, 0.1119, 0.9315, 0.02834, 0.93, 0.003524, 0.9459, 0.003898, 0.9443, 0.02584, 0.9384, 0.1119, 0.9386, 0.1091, 0.9406, 0.1099, 0.9399, 0.1129, 0.9443, 0.02584, 0.9459, 0.003898, 0.9611, 0.01213, 0.9563, 0.03514, 0.9399, 0.1129, 0.9406, 0.1099, 0.9423, 0.1124, 0.9414, 0.1148, 0.9563, 0.03514, 0.9611, 0.01213, 0.9748, 0.02813, 0.968, 0.04567, 0.9414, 0.1148, 0.9423, 0.1124, 0.9439, 0.1151, 0.9426, 0.1172, 0.968, 0.04567, 0.9748, 0.02813, 0.986, 0.0504, 0.9761, 0.06562, 0.9426, 0.1172, 0.9439, 0.1151, 0.9448, 0.119, 0.9434, 0.1202, 0.9761, 0.06562, 0.986, 0.0504, 0.9939, 0.07783, 0.9837, 0.08639, 0.9439, 0.1151, 0.9423, 0.1124, 0.9437, 0.1088, 0.9458, 0.1123, 0.9448, 0.119, 0.9439, 0.1151, 0.9458, 0.1123, 0.9469, 0.1172, 0.9458, 0.1123, 0.9437, 0.1088, 0.9461, 0.1027, 0.9488, 0.1076, 0.9469, 0.1172, 0.9458, 0.1123, 0.9488, 0.1076, 0.9505, 0.1141, 0.9406, 0.1099, 0.9386, 0.1091, 0.9389, 0.1047, 0.9415, 0.1056, 0.9423, 0.1124, 0.9406, 0.1099, 0.9415, 0.1056, 0.9437, 0.1088, 0.9415, 0.1056, 0.9389, 0.1047, 0.9395, 0.09703, 0.943, 0.0987, 0.9437, 0.1088, 0.9415, 0.1056, 0.943, 0.0987, 0.9461, 0.1027, 0.9366, 0.1086, 0.9347, 0.11, 0.9339, 0.1059, 0.9363, 0.1041, 0.9386, 0.1091, 0.9366, 0.1086, 0.9363, 0.1041, 0.9389, 0.1047, 0.9363, 0.1041, 0.9339, 0.1059, 0.9324, 0.09879, 0.9359, 0.09668, 0.9389, 0.1047, 0.9363, 0.1041, 0.9359, 0.09668, 0.9395, 0.09703, 0.9328, 0.1117, 0.9315, 0.1149, 0.9298, 0.1122, 0.9314, 0.1081, 0.9347, 0.11, 0.9328, 0.1117, 0.9314, 0.1081, 0.9339, 0.1059, 0.9314, 0.1081, 0.9298, 0.1122, 0.9267, 0.1075, 0.9292, 0.1021, 0.9339, 0.1059, 0.9314, 0.1081, 0.9292, 0.1021, 0.9324, 0.09879, 0.9304, 0.1183, 0.93, 0.1224, 0.9278, 0.1218, 0.9282, 0.1165, 0.9315, 0.1149, 0.9304, 0.1183, 0.9282, 0.1165, 0.9298, 0.1122, 0.9282, 0.1165, 0.9278, 0.1218, 0.9239, 0.1208, 0.9247, 0.1137, 0.9298, 0.1122, 0.9282, 0.1165, 0.9247, 0.1137, 0.9267, 0.1075, 0.9299, 0.1265, 0.9306, 0.1304, 0.9285, 0.1322, 0.9275, 0.1272, 0.93, 0.1224, 0.9299, 0.1265, 0.9275, 0.1272, 0.9278, 0.1218, 0.9275, 0.1272, 0.9285, 0.1322, 0.9249, 0.1352, 0.9238, 0.1281, 0.9278, 0.1218, 0.9275, 0.1272, 0.9238, 0.1281, 0.9239, 0.1208, 0.9315, 0.1343, 0.9331, 0.137, 0.9317, 0.1405, 0.9296, 0.1371, 0.9306, 0.1304, 0.9315, 0.1343, 0.9296, 0.1371, 0.9285, 0.1322, 0.9296, 0.1371, 0.9317, 0.1405, 0.9293, 0.1467, 0.9266, 0.1417, 0.9285, 0.1322, 0.9296, 0.1371, 0.9266, 0.1417, 0.9249, 0.1352, 0.9348, 0.1394, 0.9368, 0.1401, 0.9365, 0.1446, 0.9338, 0.1437, 0.9331, 0.137, 0.9348, 0.1394, 0.9338, 0.1437, 0.9317, 0.1405, 0.9338, 0.1437, 0.9365, 0.1446, 0.936, 0.1523, 0.9324, 0.1507, 0.9317, 0.1405, 0.9338, 0.1437, 0.9324, 0.1507, 0.9293, 0.1467, 0.9389, 0.1406, 0.9408, 0.1392, 0.9416, 0.1433, 0.9391, 0.1452, 0.9368, 0.1401, 0.9389, 0.1406, 0.9391, 0.1452, 0.9365, 0.1446, 0.9391, 0.1452, 0.9416, 0.1433, 0.9431, 0.1504, 0.9396, 0.1526, 0.9365, 0.1446, 0.9391, 0.1452, 0.9396, 0.1526, 0.936, 0.1523, 0.9427, 0.1374, 0.944, 0.1343, 0.9457, 0.137, 0.9441, 0.1411, 0.9408, 0.1392, 0.9427, 0.1374, 0.9441, 0.1411, 0.9416, 0.1433, 0.9441, 0.1411, 0.9457, 0.137, 0.9488, 0.1417, 0.9463, 0.147, 0.9416, 0.1433, 0.9441, 0.1411, 0.9463, 0.147, 0.9431, 0.1504, 0.9451, 0.1309, 0.9455, 0.1269, 0.9476, 0.1274, 0.9473, 0.1327, 0.944, 0.1343, 0.9451, 0.1309, 0.9473, 0.1327, 0.9457, 0.137, 0.9473, 0.1327, 0.9476, 0.1274, 0.9515, 0.1284, 0.9507, 0.1355, 0.9457, 0.137, 0.9473, 0.1327, 0.9507, 0.1355, 0.9488, 0.1417, 0.9456, 0.1228, 0.9448, 0.119, 0.9469, 0.1172, 0.9479, 0.1221, 0.9455, 0.1269, 0.9456, 0.1228, 0.9479, 0.1221, 0.9476, 0.1274, 0.9479, 0.1221, 0.9469, 0.1172, 0.9505, 0.1141, 0.9516, 0.1211, 0.9476, 0.1274, 0.9479, 0.1221, 0.9516, 0.1211, 0.9515, 0.1284, 0.9516, 0.1211, 0.9505, 0.1141, 0.9565, 0.1091, 0.9576, 0.1194, 0.9515, 0.1284, 0.9516, 0.1211, 0.9576, 0.1194, 0.9579, 0.13, 0.9576, 0.1194, 0.9565, 0.1091, 0.9646, 0.1023, 0.9661, 0.1171, 0.9579, 0.13, 0.9576, 0.1194, 0.9661, 0.1171, 0.9667, 0.1322, 0.9507, 0.1355, 0.9515, 0.1284, 0.9579, 0.13, 0.9563, 0.1401, 0.9488, 0.1417, 0.9507, 0.1355, 0.9563, 0.1401, 0.9539, 0.1495, 0.9563, 0.1401, 0.9579, 0.13, 0.9667, 0.1322, 0.9643, 0.1466, 0.9539, 0.1495, 0.9563, 0.1401, 0.9643, 0.1466, 0.961, 0.1602, 0.9463, 0.147, 0.9488, 0.1417, 0.9539, 0.1495, 0.95, 0.1566, 0.9431, 0.1504, 0.9463, 0.147, 0.95, 0.1566, 0.9456, 0.1624, 0.95, 0.1566, 0.9539, 0.1495, 0.961, 0.1602, 0.9553, 0.1702, 0.9456, 0.1624, 0.95, 0.1566, 0.9553, 0.1702, 0.949, 0.1787, 0.9396, 0.1526, 0.9431, 0.1504, 0.9456, 0.1624, 0.9404, 0.1647, 0.936, 0.1523, 0.9396, 0.1526, 0.9404, 0.1647, 0.9351, 0.1652, 0.9404, 0.1647, 0.9456, 0.1624, 0.949, 0.1787, 0.9415, 0.1817, 0.9351, 0.1652, 0.9404, 0.1647, 0.9415, 0.1817, 0.9339, 0.1827, 0.9324, 0.1507, 0.936, 0.1523, 0.9351, 0.1652, 0.93, 0.1619, 0.9293, 0.1467, 0.9324, 0.1507, 0.93, 0.1619, 0.9253, 0.157, 0.93, 0.1619, 0.9351, 0.1652, 0.9339, 0.1827, 0.9267, 0.1778, 0.9253, 0.157, 0.93, 0.1619, 0.9267, 0.1778, 0.9199, 0.1711, 0.9266, 0.1417, 0.9293, 0.1467, 0.9253, 0.157, 0.9217, 0.1491, 0.9249, 0.1352, 0.9266, 0.1417, 0.9217, 0.1491, 0.9189, 0.1401, 0.9217, 0.1491, 0.9253, 0.157, 0.9199, 0.1711, 0.9149, 0.1596, 0.9189, 0.1401, 0.9217, 0.1491, 0.9149, 0.1596, 0.9107, 0.1469, 0.9238, 0.1281, 0.9249, 0.1352, 0.9189, 0.1401, 0.9177, 0.1297, 0.9239, 0.1208, 0.9238, 0.1281, 0.9177, 0.1297, 0.9175, 0.1191, 0.9177, 0.1297, 0.9189, 0.1401, 0.9107, 0.1469, 0.9092, 0.1319, 0.9175, 0.1191, 0.9177, 0.1297, 0.9092, 0.1319, 0.9087, 0.1168, 0.9247, 0.1137, 0.9239, 0.1208, 0.9175, 0.1191, 0.9191, 0.109, 0.9267, 0.1075, 0.9247, 0.1137, 0.9191, 0.109, 0.9216, 0.0996, 0.9191, 0.109, 0.9175, 0.1191, 0.9087, 0.1168, 0.9112, 0.1024, 0.9216, 0.0996, 0.9191, 0.109, 0.9112, 0.1024, 0.9146, 0.08881, 0.9292, 0.1021, 0.9267, 0.1075, 0.9216, 0.0996, 0.9255, 0.09252, 0.9324, 0.09879, 0.9292, 0.1021, 0.9255, 0.09252, 0.9299, 0.08686, 0.9255, 0.09252, 0.9216, 0.0996, 0.9146, 0.08881, 0.9203, 0.07892, 0.9299, 0.08686, 0.9255, 0.09252, 0.9203, 0.07892, 0.9266, 0.07055, 0.9359, 0.09668, 0.9324, 0.09879, 0.9299, 0.08686, 0.9351, 0.08467, 0.9395, 0.09703, 0.9359, 0.09668, 0.9351, 0.08467, 0.9404, 0.08424, 0.9351, 0.08467, 0.9299, 0.08686, 0.9266, 0.07055, 0.934, 0.06775, 0.9404, 0.08424, 0.9351, 0.08467, 0.934, 0.06775, 0.9416, 0.06679, 0.943, 0.0987, 0.9395, 0.09703, 0.9404, 0.08424, 0.9454, 0.0875, 0.9461, 0.1027, 0.943, 0.0987, 0.9454, 0.0875, 0.9501, 0.09239, 0.9454, 0.0875, 0.9404, 0.08424, 0.9416, 0.06679, 0.9487, 0.07175, 0.9501, 0.09239, 0.9454, 0.0875, 0.9487, 0.07175, 0.9555, 0.07841, 0.9488, 0.1076, 0.9461, 0.1027, 0.9501, 0.09239, 0.9536, 0.1002, 0.9505, 0.1141, 0.9488, 0.1076, 0.9536, 0.1002, 0.9565, 0.1091, 0.9536, 0.1002, 0.9501, 0.09239, 0.9555, 0.07841, 0.9604, 0.08981, 0.9565, 0.1091, 0.9536, 0.1002, 0.9604, 0.08981, 0.9646, 0.1023, 0.9761, 0.06562, 0.9837, 0.08639, 0.9741, 0.09444, 0.9679, 0.07831, 0.968, 0.04567, 0.9761, 0.06562, 0.9679, 0.07831, 0.9617, 0.0622, 0.9679, 0.07831, 0.9741, 0.09444, 0.9646, 0.1023, 0.9604, 0.08981, 0.9617, 0.0622, 0.9679, 0.07831, 0.9604, 0.08981, 0.9555, 0.07841, 0.9563, 0.03514, 0.968, 0.04567, 0.9617, 0.0622, 0.9523, 0.05435, 0.9443, 0.02584, 0.9563, 0.03514, 0.9523, 0.05435, 0.9429, 0.04651, 0.9523, 0.05435, 0.9617, 0.0622, 0.9555, 0.07841, 0.9487, 0.07175, 0.9429, 0.04651, 0.9523, 0.05435, 0.9487, 0.07175, 0.9416, 0.06679, 0.9315, 0.02834, 0.9443, 0.02584, 0.9429, 0.04651, 0.9328, 0.04903, 0.9188, 0.0322, 0.9315, 0.02834, 0.9328, 0.04903, 0.9227, 0.05158, 0.9328, 0.04903, 0.9429, 0.04651, 0.9416, 0.06679, 0.934, 0.06775, 0.9227, 0.05158, 0.9328, 0.04903, 0.934, 0.06775, 0.9266, 0.07055, 0.9083, 0.04717, 0.9188, 0.0322, 0.9227, 0.05158, 0.9146, 0.06386, 0.8982, 0.06331, 0.9083, 0.04717, 0.9146, 0.06386, 0.9065, 0.07621, 0.9146, 0.06386, 0.9227, 0.05158, 0.9266, 0.07055, 0.9203, 0.07892, 0.9065, 0.07621, 0.9146, 0.06386, 0.9203, 0.07892, 0.9146, 0.08881, 0.8928, 0.08689, 0.8982, 0.06331, 0.9065, 0.07621, 0.9025, 0.09506, 0.8881, 0.1111, 0.8928, 0.08689, 0.9025, 0.09506, 0.8985, 0.114, 0.9025, 0.09506, 0.9065, 0.07621, 0.9146, 0.08881, 0.9112, 0.1024, 0.8985, 0.114, 0.9025, 0.09506, 0.9112, 0.1024, 0.9087, 0.1168, 0.8893, 0.137, 0.8881, 0.1111, 0.8985, 0.114, 0.8998, 0.1343, 0.8913, 0.1628, 0.8893, 0.137, 0.8998, 0.1343, 0.9011, 0.1547, 0.8998, 0.1343, 0.8985, 0.114, 0.9087, 0.1168, 0.9092, 0.1319, 0.9011, 0.1547, 0.8998, 0.1343, 0.9092, 0.1319, 0.9107, 0.1469, 0.8989, 0.1839, 0.8913, 0.1628, 0.9011, 0.1547, 0.9073, 0.1711, 0.9071, 0.2042, 0.8989, 0.1839, 0.9073, 0.1711, 0.9136, 0.1875, 0.9073, 0.1711, 0.9011, 0.1547, 0.9107, 0.1469, 0.9149, 0.1596, 0.9136, 0.1875, 0.9073, 0.1711, 0.9149, 0.1596, 0.9199, 0.1711, 0.9191, 0.2149, 0.9071, 0.2042, 0.9136, 0.1875, 0.9231, 0.1954, 0.9312, 0.2242, 0.9191, 0.2149, 0.9231, 0.1954, 0.9326, 0.2032, 0.9231, 0.1954, 0.9136, 0.1875, 0.9199, 0.1711, 0.9267, 0.1778, 0.9326, 0.2032, 0.9231, 0.1954, 0.9267, 0.1778, 0.9339, 0.1827, 0.9442, 0.2214, 0.9312, 0.2242, 0.9326, 0.2032, 0.9428, 0.2005, 0.957, 0.2171, 0.9442, 0.2214, 0.9428, 0.2005, 0.953, 0.1977, 0.9428, 0.2005, 0.9326, 0.2032, 0.9339, 0.1827, 0.9415, 0.1817, 0.953, 0.1977, 0.9428, 0.2005, 0.9415, 0.1817, 0.949, 0.1787, 0.9675, 0.2018, 0.957, 0.2171, 0.953, 0.1977, 0.9611, 0.1852, 0.9775, 0.1853, 0.9675, 0.2018, 0.9611, 0.1852, 0.9691, 0.1726, 0.9611, 0.1852, 0.953, 0.1977, 0.949, 0.1787, 0.9553, 0.1702, 0.9691, 0.1726, 0.9611, 0.1852, 0.9553, 0.1702, 0.961, 0.1602, 0.9827, 0.1616, 0.9775, 0.1853, 0.9691, 0.1726, 0.973, 0.1537, 0.9872, 0.1374, 0.9827, 0.1616, 0.973, 0.1537, 0.9768, 0.1348, 0.973, 0.1537, 0.9691, 0.1726, 0.961, 0.1602, 0.9643, 0.1466, 0.9768, 0.1348, 0.973, 0.1537, 0.9643, 0.1466, 0.9667, 0.1322, 0.9858, 0.1118, 0.9872, 0.1374, 0.9768, 0.1348, 0.9755, 0.1146, 0.9837, 0.08639, 0.9858, 0.1118, 0.9755, 0.1146, 0.9741, 0.09444, 0.9755, 0.1146, 0.9768, 0.1348, 0.9667, 0.1322, 0.9661, 0.1171, 0.9741, 0.09444, 0.9755, 0.1146, 0.9661, 0.1171, 0.9646, 0.1023, 0.9386, 0.1266, 0.9307, 0.1237, 0.9319, 0.118, 0.9319, 0.118, 0.9307, 0.1237, 0.9227, 0.1207, 0.9251, 0.1091, 0.9251, 0.1091, 0.9227, 0.1207, 0.9139, 0.1177, 0.9176, 0.09958, 0.9176, 0.09958, 0.9139, 0.1177, 0.9041, 0.1142, 0.9092, 0.08873, 0.9092, 0.08873, 0.9041, 0.1142, 0.8925, 0.1107, 0.8992, 0.0766, 0.8992, 0.0766, 0.8925, 0.1107, 0.8779, 0.1066, 0.8859, 0.06007, 0.8925, 0.1107, 0.8933, 0.1465, 0.8794, 0.1536, 0.8779, 0.1066, 0.9041, 0.1142, 0.9044, 0.1414, 0.8933, 0.1465, 0.8925, 0.1107, 0.9139, 0.1177, 0.9141, 0.1373, 0.9044, 0.1414, 0.9041, 0.1142, 0.9227, 0.1207, 0.9227, 0.1333, 0.9141, 0.1373, 0.9139, 0.1177, 0.9307, 0.1237, 0.9308, 0.13, 0.9227, 0.1333, 0.9227, 0.1207, 0.9386, 0.1266, 0.9308, 0.13, 0.9307, 0.1237, 0.9386, 0.1266, 0.932, 0.1356, 0.9308, 0.13, 0.9308, 0.13, 0.932, 0.1356, 0.9252, 0.1449, 0.9227, 0.1333, 0.9227, 0.1333, 0.9252, 0.1449, 0.9181, 0.1548, 0.9141, 0.1373, 0.9141, 0.1373, 0.9181, 0.1548, 0.91, 0.1659, 0.9044, 0.1414, 0.9044, 0.1414, 0.91, 0.1659, 0.9006, 0.1789, 0.8933, 0.1465, 0.8933, 0.1465, 0.9006, 0.1789, 0.8892, 0.1953, 0.8794, 0.1536, 0.9006, 0.1789, 0.9133, 0.2038, 0.9059, 0.2263, 0.8892, 0.1953, 0.91, 0.1659, 0.9198, 0.1842, 0.9133, 0.2038, 0.9006, 0.1789, 0.9181, 0.1548, 0.9251, 0.1679, 0.9198, 0.1842, 0.91, 0.1659, 0.9252, 0.1449, 0.9298, 0.1534, 0.9251, 0.1679, 0.9181, 0.1548, 0.932, 0.1356, 0.9342, 0.14, 0.9298, 0.1534, 0.9252, 0.1449, 0.9386, 0.1266, 0.9342, 0.14, 0.932, 0.1356, 0.9386, 0.1266, 0.9371, 0.1422, 0.9342, 0.14, 0.9342, 0.14, 0.9371, 0.1422, 0.9356, 0.1582, 0.9298, 0.1534, 0.9298, 0.1534, 0.9356, 0.1582, 0.934, 0.1752, 0.9251, 0.1679, 0.9251, 0.1679, 0.934, 0.1752, 0.9322, 0.1947, 0.9198, 0.1842, 0.9198, 0.1842, 0.9322, 0.1947, 0.93, 0.2168, 0.9133, 0.2038, 0.9133, 0.2038, 0.93, 0.2168, 0.927, 0.2442, 0.9059, 0.2263, 0.93, 0.2168, 0.9479, 0.2169, 0.9504, 0.2454, 0.927, 0.2442, 0.9322, 0.1947, 0.9458, 0.1943, 0.9479, 0.2169, 0.93, 0.2168, 0.934, 0.1752, 0.9436, 0.1752, 0.9458, 0.1943, 0.9322, 0.1947, 0.9356, 0.1582, 0.942, 0.1581, 0.9436, 0.1752, 0.934, 0.1752, 0.9371, 0.1422, 0.9402, 0.1422, 0.942, 0.1581, 0.9356, 0.1582, 0.9386, 0.1266, 0.9402, 0.1422, 0.9371, 0.1422, 0.9386, 0.1266, 0.9431, 0.1398, 0.9402, 0.1422, 0.9402, 0.1422, 0.9431, 0.1398, 0.9478, 0.1531, 0.942, 0.1581, 0.942, 0.1581, 0.9478, 0.1531, 0.9527, 0.1677, 0.9436, 0.1752, 0.9436, 0.1752, 0.9527, 0.1677, 0.9582, 0.1836, 0.9458, 0.1943, 0.9458, 0.1943, 0.9582, 0.1836, 0.9646, 0.2029, 0.9479, 0.2169, 0.9479, 0.2169, 0.9646, 0.2029, 0.9731, 0.2282, 0.9504, 0.2454, 0.9646, 0.2029, 0.9775, 0.1774, 0.9898, 0.1928, 0.9731, 0.2282, 0.9582, 0.1836, 0.9677, 0.1643, 0.9775, 0.1774, 0.9646, 0.2029, 0.9527, 0.1677, 0.9594, 0.1536, 0.9677, 0.1643, 0.9582, 0.1836, 0.9478, 0.1531, 0.9521, 0.1441, 0.9594, 0.1536, 0.9527, 0.1677, 0.9431, 0.1398, 0.9453, 0.1354, 0.9521, 0.1441, 0.9478, 0.1531, 0.9386, 0.1266, 0.9453, 0.1354, 0.9431, 0.1398, 0.9386, 0.1266, 0.9465, 0.1296, 0.9453, 0.1354, 0.9453, 0.1354, 0.9465, 0.1296, 0.9545, 0.1326, 0.9521, 0.1441, 0.9521, 0.1441, 0.9545, 0.1326, 0.9632, 0.1358, 0.9594, 0.1536, 0.9594, 0.1536, 0.9632, 0.1358, 0.9727, 0.1394, 0.9677, 0.1643, 0.9677, 0.1643, 0.9727, 0.1394, 0.9845, 0.1439, 0.9775, 0.1774, 0.9775, 0.1774, 0.9845, 0.1439, 0.9981, 0.149, 0.9898, 0.1928, 0.9845, 0.1439, 0.9842, 0.1079, 0.9982, 0.1027, 0.9981, 0.149, 0.9727, 0.1394, 0.9728, 0.1128, 0.9842, 0.1079, 0.9845, 0.1439, 0.9632, 0.1358, 0.9631, 0.1164, 0.9728, 0.1128, 0.9727, 0.1394, 0.9545, 0.1326, 0.9545, 0.1201, 0.9631, 0.1164, 0.9632, 0.1358, 0.9465, 0.1296, 0.9465, 0.1234, 0.9545, 0.1201, 0.9545, 0.1326, 0.9386, 0.1266, 0.9465, 0.1234, 0.9465, 0.1296, 0.9386, 0.1266, 0.9452, 0.1177, 0.9465, 0.1234, 0.9465, 0.1234, 0.9452, 0.1177, 0.952, 0.1085, 0.9545, 0.1201, 0.9545, 0.1201, 0.952, 0.1085, 0.9593, 0.09861, 0.9631, 0.1164, 0.9631, 0.1164, 0.9593, 0.09861, 0.9677, 0.08767, 0.9728, 0.1128, 0.9728, 0.1128, 0.9677, 0.08767, 0.9772, 0.0749, 0.9842, 0.1079, 0.9842, 0.1079, 0.9772, 0.0749, 0.9894, 0.05927, 0.9982, 0.1027, 0.9772, 0.0749, 0.9644, 0.04903, 0.9727, 0.02506, 0.9894, 0.05927, 0.9677, 0.08767, 0.9578, 0.06888, 0.9644, 0.04903, 0.9772, 0.0749, 0.9593, 0.09861, 0.9523, 0.08535, 0.9578, 0.06888, 0.9677, 0.08767, 0.952, 0.1085, 0.9475, 0.09978, 0.9523, 0.08535, 0.9593, 0.09861, 0.9452, 0.1177, 0.943, 0.1133, 0.9475, 0.09978, 0.952, 0.1085, 0.9386, 0.1266, 0.943, 0.1133, 0.9452, 0.1177, 0.9386, 0.1266, 0.9401, 0.1109, 0.943, 0.1133, 0.943, 0.1133, 0.9401, 0.1109, 0.9416, 0.09486, 0.9475, 0.09978, 0.9475, 0.09978, 0.9416, 0.09486, 0.9434, 0.07779, 0.9523, 0.08535, 0.9523, 0.08535, 0.9434, 0.07779, 0.9452, 0.05832, 0.9578, 0.06888, 0.9578, 0.06888, 0.9452, 0.05832, 0.9473, 0.03512, 0.9644, 0.04903, 0.9644, 0.04903, 0.9473, 0.03512, 0.9503, 0.006397, 0.9727, 0.02506, 0.9473, 0.03512, 0.9288, 0.03534, 0.926, 0.006397, 0.9503, 0.006397, 0.9452, 0.05832, 0.9315, 0.05837, 0.9288, 0.03534, 0.9473, 0.03512, 0.9434, 0.07779, 0.9336, 0.07774, 0.9315, 0.05837, 0.9452, 0.05832, 0.9416, 0.09486, 0.9353, 0.09502, 0.9336, 0.07774, 0.9434, 0.07779, 0.9401, 0.1109, 0.9369, 0.111, 0.9353, 0.09502, 0.9416, 0.09486, 0.9386, 0.1266, 0.9369, 0.111, 0.9401, 0.1109, 0.9386, 0.1266, 0.9341, 0.1135, 0.9369, 0.111, 0.9369, 0.111, 0.9341, 0.1135, 0.9294, 0.1, 0.9353, 0.09502, 0.9353, 0.09502, 0.9294, 0.1, 0.9244, 0.08526, 0.9336, 0.07774, 0.9336, 0.07774, 0.9244, 0.08526, 0.9188, 0.06903, 0.9315, 0.05837, 0.9315, 0.05837, 0.9188, 0.06903, 0.9119, 0.0498, 0.9288, 0.03534, 0.9288, 0.03534, 0.9119, 0.0498, 0.9035, 0.02494, 0.926, 0.006397, 0.9119, 0.0498, 0.8992, 0.0766, 0.8859, 0.06007, 0.9035, 0.02494, 0.9188, 0.06903, 0.9092, 0.08873, 0.8992, 0.0766, 0.9119, 0.0498, 0.9244, 0.08526, 0.9176, 0.09958, 0.9092, 0.08873, 0.9188, 0.06903, 0.9294, 0.1, 0.9251, 0.1091, 0.9176, 0.09958, 0.9244, 0.08526, 0.9341, 0.1135, 0.9319, 0.118, 0.9251, 0.1091, 0.9294, 0.1, 0.9386, 0.1266, 0.9319, 0.118, 0.9341, 0.1135, 0.8775, 0.011, 0.9975, 0.011, 0.9975, 0.239, 0.8775, 0.239, 0.8775, 0.011, 0.9975, 0.011, 0.9975, 0.239, 0.8775, 0.239, 0.8775, 0.011, 0.9975, 0.011, 0.9975, 0.239, 0.8775, 0.239, 0.8775, 0.011, 0.9975, 0.011, 0.9975, 0.239, 0.8775, 0.239, 0.8775, 0.011, 0.9975, 0.011, 0.9975, 0.239, 0.8775, 0.239, 0.8775, 0.011, 0.9975, 0.011, 0.9975, 0.239, 0.8775, 0.239, 0.8775, 0.011, 0.9975, 0.011, 0.9975, 0.239, 0.8775, 0.239, 0.8775, 0.011, 0.9975, 0.011, 0.9975, 0.239, 0.8775, 0.239, 0.8775, 0.011, 0.9975, 0.011, 0.9975, 0.239, 0.8775, 0.239, 0.8775, 0.011, 0.9975, 0.011, 0.9975, 0.239, 0.8775, 0.239, 0.8775, 0.011, 0.9975, 0.011, 0.9975, 0.239, 0.8775, 0.239, 0.8775, 0.011, 0.9975, 0.011, 0.9975, 0.239, 0.8775, 0.239, 0.8775, 0.011, 0.9975, 0.011, 0.9975, 0.239, 0.8775, 0.239, 0.8775, 0.011, 0.9975, 0.011, 0.9975, 0.239, 0.8775, 0.239])
me_cube.materials.append(mat_material)
me_cube.use_remesh_preserve_volume = False
me_cube.use_remesh_preserve_attributes = False
me_cube.use_mirror_vertex_groups = False
me_cube.update()

# ---- objects
ob_lamp_001 = bpy.data.objects.new('Lamp.001', light_lamp)
ob_cube = bpy.data.objects.new('Cube', me_cube)
ob_lamp = bpy.data.objects.new('Lamp', light_spot)
ob_camera = bpy.data.objects.new('Camera', cam_camera)

# ---- transforms, parenting, visibility, modifiers, constraints
ob_lamp_001.location = (18.59, -12.87, 18.4)
ob_lamp_001.lock_rotations_4d = False
ob_lamp_001.empty_display_type = 'ARROWS'
ob_lamp_001.color = (0.0, 0.0, 0.0, 1.0)
ob_lamp_001.lineart.crease_threshold = 0.0
ob_cube.location = (-1.1, -2.0, 1.0)
ob_cube.lock_rotations_4d = False
ob_cube.empty_display_type = 'ARROWS'
ob_cube.color = (0.0, 0.0, 0.0, 1.0)
ob_cube.lineart.crease_threshold = 0.0
ob_lamp.location = (4.076, 1.005, 5.904)
ob_lamp.rotation_euler = (0.6503, 0.05522, 1.866)
ob_lamp.lock_rotations_4d = False
ob_lamp.empty_display_type = 'ARROWS'
ob_lamp.color = (0.0, 0.0, 0.0, 0.0)
ob_lamp.lineart.crease_threshold = 0.0
ob_camera.location = (15.73, -10.12, 11.51)
ob_camera.rotation_euler = (1.109, 0.01082, 0.9636)
ob_camera.lock_rotations_4d = False
ob_camera.empty_display_type = 'ARROWS'
ob_camera.color = (0.0, 0.0, 0.0, 0.0)
ob_camera.display_type = 'WIRE'
ob_camera.lineart.crease_threshold = 0.0

# ---- collection membership
col_collection_1.objects.link(ob_lamp_001)
col_collection_1.objects.link(ob_cube)
col_collection_1.objects.link(ob_lamp)
col_collection_1.objects.link(ob_camera)

# ---- scene / render settings (as saved in the file)
scene.camera = ob_camera
scene.frame_start = 1; scene.frame_end = 250; scene.frame_set(1)
scene.render.engine = 'BLENDER_EEVEE_NEXT'
scene.render.image_settings.file_format = 'JPEG'
scene.render.image_settings.color_mode = 'RGB'
scene.render.image_settings.compression = 90
scene.render.resolution_x = 800
scene.render.resolution_y = 600
scene.render.pixel_aspect_x = 100.0
scene.render.pixel_aspect_y = 100.0
scene.render.fps = 25
scene.render.dither_intensity = 0.0
scene.render.use_compositing = False
scene.render.use_sequencer = False
scene.render.bake_margin = 2
scene.render.bake_bias = 0.0
scene.render.use_stamp_time = False
scene.render.use_stamp_date = False
scene.render.use_stamp_frame = False
scene.render.use_stamp_camera = False
scene.render.use_stamp_scene = False
scene.render.use_stamp_filename = False
scene.render.use_stamp_render_time = False
scene.render.stamp_font_size = 0
scene.cycles.use_denoising = False
scene.cycles.samples = 10
scene.cycles.sampling_pattern = 'TABULATED_SOBOL'
scene.cycles.light_sampling_threshold = 0.0
scene.cycles.use_adaptive_sampling = False
scene.cycles.use_light_tree = False
scene.cycles.blur_glossy = 0.0
scene.cycles.volume_bounces = 1
scene.cycles.pixel_filter_type = 'GAUSSIAN'
scene.cycles.sample_clamp_indirect = 0.0
scene.view_settings.view_transform = 'Raw'
bpy.context.view_layer.update()
